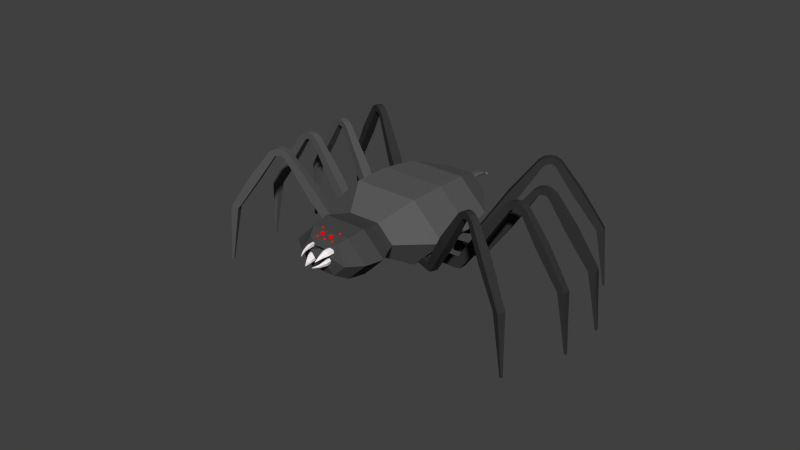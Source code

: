 # Source: Spider.blend  (saved by Blender 2.78.0; exported with 4.5.12 LTS)
import bpy
from mathutils import Matrix  # noqa: F401  (used for matrix-valued properties, if any)

bpy.ops.wm.read_factory_settings(use_empty=True)
scene = bpy.context.scene
scene.name = 'Scene'

# ---- collections
col_collection_1 = bpy.data.collections.new('Collection 1'); scene.collection.children.link(col_collection_1)

# ---- materials (node trees are filled in below, after node groups)
mat_material_006 = bpy.data.materials.new('Material.006')
mat_material_006.alpha_threshold = 0.0
mat_material_006.use_transparent_shadow = False
mat_material_006.diffuse_color = (1.0, 0.9787, 0.9163, 1.0)
mat_material_006.roughness = 0.5
mat_material_004 = bpy.data.materials.new('Material.004')
mat_material_004.alpha_threshold = 0.0
mat_material_004.use_transparent_shadow = False
mat_material_004.diffuse_color = (0.03522, 0.03522, 0.03522, 1.0)
mat_material_004.roughness = 0.5
mat_material_005 = bpy.data.materials.new('Material.005')
mat_material_005.alpha_threshold = 0.0
mat_material_005.use_transparent_shadow = False
mat_material_005.diffuse_color = (0.09463, 0.09463, 0.09463, 1.0)
mat_material_005.roughness = 0.5
mat_material_002 = bpy.data.materials.new('Material.002')
mat_material_002.alpha_threshold = 0.0
mat_material_002.use_transparent_shadow = False
mat_material_002.diffuse_color = (1.0, 0.9335, 0.9626, 1.0)
mat_material_002.roughness = 0.5
mat_material = bpy.data.materials.new('Material')
mat_material.alpha_threshold = 0.0
mat_material.use_transparent_shadow = False
mat_material.diffuse_color = (0.06372, 0.06372, 0.06372, 1.0)
mat_material.roughness = 0.5
mat_material.line_color = (0.0, 0.0, 0.0, 1.0)
mat_material_003 = bpy.data.materials.new('Material.003')
mat_material_003.alpha_threshold = 0.0
mat_material_003.use_transparent_shadow = False
mat_material_003.diffuse_color = (1.0, 0.0, 0.0, 1.0)
mat_material_003.roughness = 0.5
mat_material_001 = bpy.data.materials.new('Material.001')
mat_material_001.alpha_threshold = 0.0
mat_material_001.use_transparent_shadow = False
mat_material_001.diffuse_color = (0.1065, 0.1065, 0.1065, 1.0)
mat_material_001.roughness = 0.5

# ---- material node trees

# ---- world
world_world = bpy.data.worlds.new('World'); scene.world = world_world
world_world.color = (0.05088, 0.05088, 0.05088)
world_world.use_sun_shadow = False
world_world.sun_shadow_jitter_overblur = 0.0
world_world.cycles.sampling_method = 'NONE'
world_world.cycles.sample_map_resolution = 256

# ---- meshes
me_cube_015 = bpy.data.meshes.new('Cube.015')
me_cube_015.from_pydata([(-3.477, -0.007778, -0.369), (-3.477, 0.007779, -0.369), (-3.484, -0.007778, -0.3551), (-3.484, 0.007779, -0.3551), (-3.481, -0.01561, -0.362), (-3.481, 0.01561, -0.362), (-3.163, 0.05368, -0.2234), (-3.211, 0.05368, -0.1273), (-3.187, 0.1077, -0.1753), (-3.211, -0.05368, -0.1273), (-3.187, -0.1077, -0.1753), (-3.163, -0.05368, -0.2234)], [], [(9, 7, 3, 2), (8, 6, 1, 5), (4, 2, 3, 5), (0, 4, 5, 1), (10, 9, 2, 4), (11, 10, 4, 0), (7, 8, 5, 3), (6, 11, 0, 1)])
me_cube_015.materials.append(mat_material_006)
me_cube_015.use_remesh_preserve_volume = False
me_cube_015.use_remesh_preserve_attributes = False
me_cube_015.use_mirror_vertex_groups = False
me_cube_015.update()
me_cube_011 = bpy.data.meshes.new('Cube.011')
me_cube_011.from_pydata([(19.26, -1.16, 3.946), (14.28, -1.188, 8.033), (19.25, 0.8399, 3.944), (14.28, 0.8122, 8.031), (20.53, -1.157, 5.492), (15.55, -1.184, 9.579), (20.52, 0.8433, 5.49), (15.55, 0.8156, 9.576), (19.64, -1.612, 3.629), (20.61, 0.6231, 2.829), (20.91, -1.609, 5.175), (21.88, 0.6264, 4.374), (30.15, -20.29, -4.829), (31.02, -18.89, -5.551), (31.29, -20.29, -3.438), (32.17, -18.89, -4.16), (30.15, -20.29, -4.829), (31.02, -18.89, -5.551), (31.29, -20.29, -3.438), (32.17, -18.89, -4.16), (31.25, -21.33, -5.733), (31.57, -19.58, -5.997), (32.39, -21.33, -4.341), (32.71, -19.58, -4.606), (32.35, -21.63, -6.637), (32.26, -19.83, -6.565), (33.49, -21.62, -5.246), (33.4, -19.83, -5.174), (33.4, -21.43, -7.498), (32.66, -19.9, -6.896), (34.54, -21.43, -6.106), (33.8, -19.9, -5.504), (34.47, -20.48, -8.377), (33.31, -19.48, -7.426), (35.61, -20.47, -6.985), (34.45, -19.48, -6.035), (42.24, -5.757, -14.92), (40.95, -4.65, -13.87), (43.51, -5.753, -13.38), (42.22, -4.646, -12.32), (43.37, -3.367, -15.85), (41.83, -3.126, -14.59), (44.63, -3.364, -14.31), (43.1, -3.123, -13.05), (44.74, 12.58, -16.08), (44.31, 12.65, -15.73), (45.09, 12.58, -15.65), (44.67, 12.65, -15.3), (24.42, -11.25, -0.6704), (26.08, -11.25, 1.353), (27.35, -8.767, 0.3036), (25.69, -8.771, -1.719), (38.46, -13.22, -12.01), (39.94, -13.22, -10.22), (38.44, -11.93, -8.99), (36.96, -11.94, -10.79), (44.09, 5.127, -15.94), (44.84, 5.129, -15.03), (43.94, 5.271, -14.29), (43.19, 5.269, -15.2), (14.99, 1.048, -2.222), (11.67, 1.029, 3.295), (15.0, 3.048, -2.22), (11.68, 3.029, 3.296), (16.7, 1.043, -1.191), (13.38, 1.023, 4.326), (16.71, 3.043, -1.189), (13.39, 3.023, 4.327), (15.25, 0.5958, -2.651), (15.9, 2.83, -3.726), (16.96, 0.5899, -1.62), (17.61, 2.824, -2.695), (22.22, -18.1, -14.16), (22.81, -16.7, -15.13), (23.77, -18.1, -13.23), (24.36, -16.71, -14.21), (22.22, -18.1, -14.16), (22.81, -16.7, -15.13), (23.77, -18.1, -13.23), (24.36, -16.71, -14.21), (22.96, -19.14, -15.38), (23.18, -17.39, -15.74), (24.5, -19.15, -14.46), (24.72, -17.39, -14.81), (23.69, -19.44, -16.61), (23.64, -17.64, -16.51), (25.23, -19.44, -15.68), (25.18, -17.65, -15.58), (24.39, -19.25, -17.77), (23.9, -17.72, -16.95), (25.93, -19.25, -16.84), (25.45, -17.72, -16.02), (25.11, -18.29, -18.95), (24.34, -17.29, -17.67), (26.65, -18.3, -18.02), (25.88, -17.3, -16.74), (30.3, -3.584, -27.7), (29.45, -2.475, -26.28), (32.02, -3.59, -26.67), (31.16, -2.481, -25.25), (31.07, -1.196, -28.95), (30.04, -0.9526, -27.25), (32.78, -1.202, -27.92), (31.76, -0.9585, -26.22), (32.36, 14.75, -29.61), (32.07, 14.81, -29.14), (32.83, 14.74, -29.32), (32.55, 14.81, -28.85), (18.26, -9.049, -8.313), (20.5, -9.056, -6.964), (21.36, -6.579, -8.374), (19.12, -6.571, -9.724), (27.68, -11.04, -23.71), (29.68, -11.05, -22.51), (28.68, -9.761, -20.85), (26.69, -9.755, -22.05), (31.76, 7.296, -29.27), (32.77, 7.292, -28.66), (32.17, 7.435, -27.66), (31.16, 7.439, -28.27), (6.68, 0.3784, -5.496), (4.321, 0.3575, 0.4946), (6.659, 2.378, -5.505), (4.3, 2.357, 0.4849), (8.541, 0.4014, -4.763), (6.181, 0.3805, 1.228), (8.52, 2.401, -4.772), (6.16, 2.38, 1.218), (6.868, -0.07422, -5.959), (7.306, 2.16, -7.139), (8.729, -0.05121, -5.226), (9.166, 2.183, -6.406), (12.1, -18.76, -18.37), (12.5, -17.37, -19.43), (13.77, -18.74, -17.71), (14.17, -17.35, -18.77), (12.1, -18.76, -18.37), (12.5, -17.37, -19.43), (13.77, -18.74, -17.71), (14.17, -17.35, -18.77), (12.63, -19.81, -19.69), (12.76, -18.05, -20.09), (14.3, -19.79, -19.03), (14.44, -18.03, -19.43), (13.15, -20.1, -21.02), (13.09, -18.31, -20.92), (14.83, -20.08, -20.36), (14.77, -18.29, -20.26), (13.65, -19.91, -22.28), (13.29, -18.38, -21.4), (15.32, -19.89, -21.62), (14.96, -18.36, -20.74), (14.15, -18.96, -23.57), (13.59, -17.96, -22.18), (15.82, -18.93, -22.91), (15.26, -17.94, -21.52), (17.63, -4.249, -33.14), (17.01, -3.141, -31.59), (19.49, -4.226, -32.41), (18.87, -3.118, -30.86), (18.14, -1.861, -34.51), (17.41, -1.618, -32.66), (20.0, -1.838, -33.78), (19.27, -1.595, -31.93), (19.09, 14.09, -35.45), (18.88, 14.16, -34.94), (19.6, 14.1, -35.25), (19.4, 14.16, -34.73), (9.032, -9.722, -11.99), (11.47, -9.691, -11.03), (12.05, -7.214, -12.58), (9.611, -7.244, -13.54), (15.81, -11.71, -28.72), (17.97, -11.69, -27.87), (17.25, -10.4, -26.08), (15.08, -10.42, -26.93), (18.66, 6.636, -34.97), (19.75, 6.649, -34.54), (19.32, 6.792, -33.46), (18.23, 6.779, -33.89), (-1.0, -0.9748, -5.438), (-1.0, -1.0, 1.0), (-1.0, 1.025, -5.438), (-1.0, 1.0, 1.0), (1.0, -0.9748, -5.438), (1.0, -1.0, 1.0), (1.0, 1.025, -5.438), (1.0, 1.0, 1.0), (-1.0, -1.427, -5.938), (-1.0, 0.8077, -7.196), (1.0, -1.427, -5.938), (1.0, 0.8077, -7.196), (-0.9002, -20.11, -19.41), (-0.9002, -18.71, -20.55), (0.9002, -20.11, -19.41), (0.9002, -18.71, -20.55), (-0.9002, -20.11, -19.41), (-0.9002, -18.71, -20.55), (0.9002, -20.11, -19.41), (0.9002, -18.71, -20.55), (-0.9002, -21.15, -20.84), (-0.9002, -19.4, -21.25), (0.9002, -21.15, -20.84), (0.9002, -19.4, -21.25), (-0.9002, -21.45, -22.27), (-0.9002, -19.65, -22.15), (0.9002, -21.45, -22.27), (0.9002, -19.65, -22.15), (-0.9002, -21.25, -23.62), (-0.9002, -19.72, -22.67), (0.9002, -21.25, -23.62), (0.9002, -19.72, -22.67), (-0.9002, -20.3, -25.0), (-0.9002, -19.3, -23.51), (0.9002, -20.3, -25.0), (0.9002, -19.3, -23.51), (-1.0, -5.583, -35.17), (-1.0, -4.475, -33.51), (1.0, -5.583, -35.17), (1.0, -4.475, -33.51), (-1.0, -3.194, -36.63), (-1.0, -2.952, -34.65), (1.0, -3.194, -36.63), (1.0, -2.952, -34.65), (-0.2781, 12.75, -37.85), (-0.2781, 12.82, -37.3), (0.2781, 12.75, -37.85), (0.2781, 12.82, -37.3), (-1.309, -11.07, -12.35), (1.309, -11.07, -12.35), (1.309, -8.589, -14.0), (-1.309, -8.589, -14.0), (-1.163, -13.05, -30.4), (1.163, -13.05, -30.4), (1.163, -11.76, -28.47), (-1.163, -11.76, -28.47), (-0.5877, 5.3, -37.25), (0.5877, 5.3, -37.25), (0.5877, 5.442, -36.09), (-0.5877, 5.442, -36.09), (11.77, -1.687, 26.13), (11.49, -1.639, 19.7), (11.77, 0.3133, 26.16), (11.5, 0.3611, 19.73), (9.776, -1.687, 26.22), (9.496, -1.639, 19.79), (9.777, 0.3129, 26.24), (9.497, 0.3607, 19.81), (11.8, -2.144, 26.63), (11.85, 0.07595, 27.91), (9.798, -2.145, 26.72), (9.853, 0.07546, 28.0), (12.28, -20.98, 39.89), (12.33, -19.59, 41.04), (10.48, -20.98, 39.96), (10.53, -19.59, 41.11), (12.28, -20.98, 39.89), (12.33, -19.59, 41.04), (10.48, -20.98, 39.96), (10.53, -19.59, 41.11), (12.34, -22.04, 41.3), (12.36, -20.29, 41.73), (10.54, -22.04, 41.38), (10.56, -20.29, 41.81), (12.4, -22.35, 42.72), (12.4, -20.55, 42.62), (10.6, -22.35, 42.8), (10.6, -20.55, 42.7), (12.46, -22.17, 44.07), (12.42, -20.63, 43.14), (10.66, -22.17, 44.15), (10.62, -20.63, 43.22), (12.52, -21.23, 45.47), (12.46, -20.22, 43.98), (10.72, -21.23, 45.54), (10.66, -20.22, 44.06), (13.07, -6.631, 55.79), (12.99, -5.505, 54.14), (11.07, -6.632, 55.87), (11.0, -5.505, 54.22), (13.13, -4.259, 57.27), (13.04, -3.995, 55.29), (11.13, -4.259, 57.36), (11.05, -3.995, 55.38), (12.46, 11.67, 58.7), (12.44, 11.75, 58.15), (11.91, 11.67, 58.72), (11.89, 11.74, 58.17), (12.38, -11.86, 32.91), (9.766, -11.86, 33.03), (9.838, -9.397, 34.7), (12.45, -9.397, 34.59), (13.02, -14.04, 50.93), (10.7, -14.04, 51.03), (10.61, -12.73, 49.11), (12.94, -12.73, 49.01), (12.75, 4.227, 58.01), (11.57, 4.227, 58.06), (11.52, 4.382, 56.89), (12.7, 4.382, 56.84), (3.057, -0.6116, 24.74), (3.947, -0.5641, 18.36), (3.056, 1.388, 24.76), (3.945, 1.436, 18.38), (1.076, -0.6101, 24.46), (1.966, -0.5626, 18.09), (1.075, 1.39, 24.48), (1.964, 1.437, 18.11), (2.989, -1.07, 25.23), (2.813, 1.151, 26.5), (1.008, -1.068, 24.95), (0.8323, 1.152, 26.22), (1.043, -19.9, 38.35), (0.8851, -18.52, 39.49), (-0.7402, -19.9, 38.1), (-0.8981, -18.52, 39.24), (1.043, -19.9, 38.35), (0.8851, -18.52, 39.49), (-0.7402, -19.9, 38.1), (-0.8981, -18.52, 39.24), (0.8469, -20.96, 39.75), (0.7883, -19.21, 40.18), (-0.9363, -20.96, 39.5), (-0.9949, -19.21, 39.93), (0.6503, -21.27, 41.16), (0.665, -19.48, 41.06), (-1.133, -21.27, 40.91), (-1.118, -19.47, 40.81), (0.4629, -21.09, 42.5), (0.593, -19.55, 41.58), (-1.32, -21.09, 42.25), (-1.19, -19.55, 41.33), (0.2711, -20.15, 43.88), (0.4774, -19.14, 42.41), (-1.512, -20.15, 43.63), (-1.306, -19.14, 42.16), (-1.046, -5.555, 54.13), (-0.8169, -4.429, 52.5), (-3.027, -5.553, 53.86), (-2.798, -4.427, 52.22), (-1.25, -3.183, 55.61), (-0.9757, -2.918, 53.64), (-3.231, -3.181, 55.33), (-2.957, -2.917, 53.37), (-2.145, 12.75, 56.89), (-2.069, 12.82, 56.34), (-2.696, 12.75, 56.81), (-2.619, 12.82, 56.27), (2.416, -10.78, 31.51), (-0.1766, -10.78, 31.15), (-0.4062, -8.32, 32.81), (2.187, -8.322, 33.17), (-0.2202, -12.97, 49.35), (-2.524, -12.96, 49.03), (-2.257, -11.65, 47.12), (0.04625, -11.66, 47.45), (-1.75, 5.304, 56.26), (-2.914, 5.305, 56.1), (-2.753, 5.46, 54.94), (-1.589, 5.459, 55.1), (-4.12, -0.2692, 22.24), (-1.823, -0.2237, 16.23), (-4.124, 1.731, 22.26), (-1.827, 1.776, 16.25), (-5.988, -0.2651, 21.53), (-3.691, -0.2197, 15.51), (-5.992, 1.735, 21.55), (-3.695, 1.78, 15.53), (-4.297, -0.7269, 22.7), (-4.751, 1.494, 23.9), (-6.166, -0.7229, 21.99), (-6.619, 1.498, 23.19), (-9.161, -19.56, 35.05), (-9.569, -18.17, 36.13), (-10.84, -19.55, 34.41), (-11.25, -18.17, 35.48), (-9.161, -19.56, 35.05), (-9.569, -18.17, 36.13), (-10.84, -19.55, 34.41), (-11.25, -18.17, 35.48), (-9.668, -20.61, 36.37), (-9.819, -18.87, 36.78), (-11.35, -20.61, 35.73), (-11.5, -18.86, 36.14), (-10.18, -20.93, 37.7), (-10.14, -19.13, 37.61), (-11.86, -20.92, 37.06), (-11.82, -19.12, 36.97), (-10.66, -20.75, 38.97), (-10.32, -19.21, 38.1), (-12.34, -20.74, 38.33), (-12.01, -19.2, 37.45), (-11.16, -19.81, 40.27), (-10.62, -18.79, 38.88), (-12.84, -19.8, 39.63), (-12.3, -18.79, 38.24), (-14.72, -5.203, 49.97), (-14.13, -4.077, 48.42), (-16.59, -5.199, 49.25), (-16.0, -4.073, 47.71), (-15.25, -2.83, 51.36), (-14.54, -2.567, 49.5), (-17.11, -2.826, 50.64), (-16.41, -2.563, 48.79), (-16.39, 13.1, 52.41), (-16.19, 13.18, 51.89), (-16.9, 13.1, 52.21), (-16.71, 13.18, 51.69), (-6.277, -10.44, 28.7), (-8.723, -10.43, 27.76), (-9.316, -7.972, 29.33), (-6.871, -7.977, 30.27), (-12.85, -12.62, 45.49), (-15.02, -12.61, 44.66), (-14.33, -11.3, 42.86), (-12.16, -11.31, 43.69), (-15.87, 5.657, 51.88), (-16.97, 5.659, 51.46), (-16.55, 5.814, 50.37), (-15.45, 5.812, 50.79), (-10.01, -0.2558, 19.89), (-5.679, -0.2175, 15.12), (-10.01, 1.744, 19.9), (-5.687, 1.782, 15.14), (-11.49, -0.2482, 18.54), (-7.16, -0.2098, 13.77), (-11.5, 1.752, 18.56), (-7.167, 1.79, 13.79), (-10.34, -0.713, 20.25), (-11.2, 1.509, 21.2), (-11.82, -0.7054, 18.91), (-12.68, 1.517, 19.86), (-19.4, -19.53, 29.98), (-20.17, -18.14, 30.83), (-20.74, -19.52, 28.77), (-21.51, -18.13, 29.62), (-19.4, -19.53, 29.98), (-20.17, -18.14, 30.83), (-20.74, -19.52, 28.77), (-21.51, -18.13, 29.62), (-20.36, -20.58, 31.02), (-20.64, -18.84, 31.34), (-21.69, -20.58, 29.81), (-21.98, -18.83, 30.13), (-21.31, -20.89, 32.07), (-21.24, -19.1, 32.0), (-22.65, -20.89, 30.86), (-22.58, -19.09, 30.79), (-22.23, -20.71, 33.08), (-21.59, -19.17, 32.39), (-23.56, -20.71, 31.87), (-22.93, -19.17, 31.18), (-23.16, -19.77, 34.11), (-22.16, -18.76, 33.01), (-24.49, -19.76, 32.9), (-23.49, -18.75, 31.8), (-29.98, -5.157, 41.85), (-28.86, -4.033, 40.63), (-31.46, -5.149, 40.51), (-30.34, -4.025, 39.28), (-30.97, -2.783, 42.96), (-29.64, -2.521, 41.49), (-32.45, -2.775, 41.61), (-31.12, -2.514, 40.14), (-32.38, 13.15, 43.53), (-32.01, 13.23, 43.12), (-32.79, 13.16, 43.15), (-32.42, 13.23, 42.74), (-14.39, -10.42, 25.11), (-16.33, -10.41, 23.35), (-17.44, -7.945, 24.6), (-15.5, -7.955, 26.36), (-26.62, -12.57, 38.36), (-28.34, -12.57, 36.79), (-27.05, -11.26, 35.37), (-25.33, -11.27, 36.94), (-31.72, 5.706, 43.22), (-32.59, 5.71, 42.43), (-31.81, 5.864, 41.57), (-30.94, 5.86, 42.36)], [], [(1, 3, 2, 0), (3, 7, 6, 2), (7, 5, 4, 6), (5, 1, 0, 4), (2, 6, 11, 9), (5, 7, 3, 1), (49, 48, 12, 14), (4, 0, 8, 10), (6, 4, 10, 11), (0, 2, 9, 8), (15, 14, 18, 19), (51, 50, 15, 13), (50, 49, 14, 15), (48, 51, 13, 12), (19, 18, 22, 23), (12, 13, 17, 16), (14, 12, 16, 18), (13, 15, 19, 17), (22, 20, 24, 26), (16, 17, 21, 20), (18, 16, 20, 22), (17, 19, 23, 21), (27, 26, 30, 31), (21, 23, 27, 25), (23, 22, 26, 27), (20, 21, 25, 24), (28, 29, 33, 32), (24, 25, 29, 28), (26, 24, 28, 30), (25, 27, 31, 29), (53, 52, 36, 38), (30, 28, 32, 34), (29, 31, 35, 33), (31, 30, 34, 35), (39, 38, 42, 43), (55, 54, 39, 37), (54, 53, 38, 39), (52, 55, 37, 36), (57, 56, 44, 46), (36, 37, 41, 40), (38, 36, 40, 42), (37, 39, 43, 41), (44, 45, 47, 46), (59, 58, 47, 45), (58, 57, 46, 47), (56, 59, 45, 44), (8, 9, 51, 48), (11, 10, 49, 50), (9, 11, 50, 51), (10, 8, 48, 49), (32, 33, 55, 52), (35, 34, 53, 54), (33, 35, 54, 55), (34, 32, 52, 53), (40, 41, 59, 56), (43, 42, 57, 58), (41, 43, 58, 59), (42, 40, 56, 57), (61, 63, 62, 60), (63, 67, 66, 62), (67, 65, 64, 66), (65, 61, 60, 64), (62, 66, 71, 69), (65, 67, 63, 61), (109, 108, 72, 74), (64, 60, 68, 70), (66, 64, 70, 71), (60, 62, 69, 68), (75, 74, 78, 79), (111, 110, 75, 73), (110, 109, 74, 75), (108, 111, 73, 72), (79, 78, 82, 83), (72, 73, 77, 76), (74, 72, 76, 78), (73, 75, 79, 77), (82, 80, 84, 86), (76, 77, 81, 80), (78, 76, 80, 82), (77, 79, 83, 81), (87, 86, 90, 91), (81, 83, 87, 85), (83, 82, 86, 87), (80, 81, 85, 84), (88, 89, 93, 92), (84, 85, 89, 88), (86, 84, 88, 90), (85, 87, 91, 89), (113, 112, 96, 98), (90, 88, 92, 94), (89, 91, 95, 93), (91, 90, 94, 95), (99, 98, 102, 103), (115, 114, 99, 97), (114, 113, 98, 99), (112, 115, 97, 96), (117, 116, 104, 106), (96, 97, 101, 100), (98, 96, 100, 102), (97, 99, 103, 101), (104, 105, 107, 106), (119, 118, 107, 105), (118, 117, 106, 107), (116, 119, 105, 104), (68, 69, 111, 108), (71, 70, 109, 110), (69, 71, 110, 111), (70, 68, 108, 109), (92, 93, 115, 112), (95, 94, 113, 114), (93, 95, 114, 115), (94, 92, 112, 113), (100, 101, 119, 116), (103, 102, 117, 118), (101, 103, 118, 119), (102, 100, 116, 117), (121, 123, 122, 120), (123, 127, 126, 122), (127, 125, 124, 126), (125, 121, 120, 124), (122, 126, 131, 129), (125, 127, 123, 121), (169, 168, 132, 134), (124, 120, 128, 130), (126, 124, 130, 131), (120, 122, 129, 128), (135, 134, 138, 139), (171, 170, 135, 133), (170, 169, 134, 135), (168, 171, 133, 132), (139, 138, 142, 143), (132, 133, 137, 136), (134, 132, 136, 138), (133, 135, 139, 137), (142, 140, 144, 146), (136, 137, 141, 140), (138, 136, 140, 142), (137, 139, 143, 141), (147, 146, 150, 151), (141, 143, 147, 145), (143, 142, 146, 147), (140, 141, 145, 144), (148, 149, 153, 152), (144, 145, 149, 148), (146, 144, 148, 150), (145, 147, 151, 149), (173, 172, 156, 158), (150, 148, 152, 154), (149, 151, 155, 153), (151, 150, 154, 155), (159, 158, 162, 163), (175, 174, 159, 157), (174, 173, 158, 159), (172, 175, 157, 156), (177, 176, 164, 166), (156, 157, 161, 160), (158, 156, 160, 162), (157, 159, 163, 161), (164, 165, 167, 166), (179, 178, 167, 165), (178, 177, 166, 167), (176, 179, 165, 164), (128, 129, 171, 168), (131, 130, 169, 170), (129, 131, 170, 171), (130, 128, 168, 169), (152, 153, 175, 172), (155, 154, 173, 174), (153, 155, 174, 175), (154, 152, 172, 173), (160, 161, 179, 176), (163, 162, 177, 178), (161, 163, 178, 179), (162, 160, 176, 177), (181, 183, 182, 180), (183, 187, 186, 182), (187, 185, 184, 186), (185, 181, 180, 184), (182, 186, 191, 189), (185, 187, 183, 181), (229, 228, 192, 194), (184, 180, 188, 190), (186, 184, 190, 191), (180, 182, 189, 188), (195, 194, 198, 199), (231, 230, 195, 193), (230, 229, 194, 195), (228, 231, 193, 192), (199, 198, 202, 203), (192, 193, 197, 196), (194, 192, 196, 198), (193, 195, 199, 197), (202, 200, 204, 206), (196, 197, 201, 200), (198, 196, 200, 202), (197, 199, 203, 201), (207, 206, 210, 211), (201, 203, 207, 205), (203, 202, 206, 207), (200, 201, 205, 204), (208, 209, 213, 212), (204, 205, 209, 208), (206, 204, 208, 210), (205, 207, 211, 209), (233, 232, 216, 218), (210, 208, 212, 214), (209, 211, 215, 213), (211, 210, 214, 215), (219, 218, 222, 223), (235, 234, 219, 217), (234, 233, 218, 219), (232, 235, 217, 216), (237, 236, 224, 226), (216, 217, 221, 220), (218, 216, 220, 222), (217, 219, 223, 221), (224, 225, 227, 226), (239, 238, 227, 225), (238, 237, 226, 227), (236, 239, 225, 224), (188, 189, 231, 228), (191, 190, 229, 230), (189, 191, 230, 231), (190, 188, 228, 229), (212, 213, 235, 232), (215, 214, 233, 234), (213, 215, 234, 235), (214, 212, 232, 233), (220, 221, 239, 236), (223, 222, 237, 238), (221, 223, 238, 239), (222, 220, 236, 237), (241, 243, 242, 240), (243, 247, 246, 242), (247, 245, 244, 246), (245, 241, 240, 244), (242, 246, 251, 249), (245, 247, 243, 241), (289, 288, 252, 254), (244, 240, 248, 250), (246, 244, 250, 251), (240, 242, 249, 248), (255, 254, 258, 259), (291, 290, 255, 253), (290, 289, 254, 255), (288, 291, 253, 252), (259, 258, 262, 263), (252, 253, 257, 256), (254, 252, 256, 258), (253, 255, 259, 257), (262, 260, 264, 266), (256, 257, 261, 260), (258, 256, 260, 262), (257, 259, 263, 261), (267, 266, 270, 271), (261, 263, 267, 265), (263, 262, 266, 267), (260, 261, 265, 264), (268, 269, 273, 272), (264, 265, 269, 268), (266, 264, 268, 270), (265, 267, 271, 269), (293, 292, 276, 278), (270, 268, 272, 274), (269, 271, 275, 273), (271, 270, 274, 275), (279, 278, 282, 283), (295, 294, 279, 277), (294, 293, 278, 279), (292, 295, 277, 276), (297, 296, 284, 286), (276, 277, 281, 280), (278, 276, 280, 282), (277, 279, 283, 281), (284, 285, 287, 286), (299, 298, 287, 285), (298, 297, 286, 287), (296, 299, 285, 284), (248, 249, 291, 288), (251, 250, 289, 290), (249, 251, 290, 291), (250, 248, 288, 289), (272, 273, 295, 292), (275, 274, 293, 294), (273, 275, 294, 295), (274, 272, 292, 293), (280, 281, 299, 296), (283, 282, 297, 298), (281, 283, 298, 299), (282, 280, 296, 297), (301, 303, 302, 300), (303, 307, 306, 302), (307, 305, 304, 306), (305, 301, 300, 304), (302, 306, 311, 309), (305, 307, 303, 301), (349, 348, 312, 314), (304, 300, 308, 310), (306, 304, 310, 311), (300, 302, 309, 308), (315, 314, 318, 319), (351, 350, 315, 313), (350, 349, 314, 315), (348, 351, 313, 312), (319, 318, 322, 323), (312, 313, 317, 316), (314, 312, 316, 318), (313, 315, 319, 317), (322, 320, 324, 326), (316, 317, 321, 320), (318, 316, 320, 322), (317, 319, 323, 321), (327, 326, 330, 331), (321, 323, 327, 325), (323, 322, 326, 327), (320, 321, 325, 324), (328, 329, 333, 332), (324, 325, 329, 328), (326, 324, 328, 330), (325, 327, 331, 329), (353, 352, 336, 338), (330, 328, 332, 334), (329, 331, 335, 333), (331, 330, 334, 335), (339, 338, 342, 343), (355, 354, 339, 337), (354, 353, 338, 339), (352, 355, 337, 336), (357, 356, 344, 346), (336, 337, 341, 340), (338, 336, 340, 342), (337, 339, 343, 341), (344, 345, 347, 346), (359, 358, 347, 345), (358, 357, 346, 347), (356, 359, 345, 344), (308, 309, 351, 348), (311, 310, 349, 350), (309, 311, 350, 351), (310, 308, 348, 349), (332, 333, 355, 352), (335, 334, 353, 354), (333, 335, 354, 355), (334, 332, 352, 353), (340, 341, 359, 356), (343, 342, 357, 358), (341, 343, 358, 359), (342, 340, 356, 357), (361, 363, 362, 360), (363, 367, 366, 362), (367, 365, 364, 366), (365, 361, 360, 364), (362, 366, 371, 369), (365, 367, 363, 361), (409, 408, 372, 374), (364, 360, 368, 370), (366, 364, 370, 371), (360, 362, 369, 368), (375, 374, 378, 379), (411, 410, 375, 373), (410, 409, 374, 375), (408, 411, 373, 372), (379, 378, 382, 383), (372, 373, 377, 376), (374, 372, 376, 378), (373, 375, 379, 377), (382, 380, 384, 386), (376, 377, 381, 380), (378, 376, 380, 382), (377, 379, 383, 381), (387, 386, 390, 391), (381, 383, 387, 385), (383, 382, 386, 387), (380, 381, 385, 384), (388, 389, 393, 392), (384, 385, 389, 388), (386, 384, 388, 390), (385, 387, 391, 389), (413, 412, 396, 398), (390, 388, 392, 394), (389, 391, 395, 393), (391, 390, 394, 395), (399, 398, 402, 403), (415, 414, 399, 397), (414, 413, 398, 399), (412, 415, 397, 396), (417, 416, 404, 406), (396, 397, 401, 400), (398, 396, 400, 402), (397, 399, 403, 401), (404, 405, 407, 406), (419, 418, 407, 405), (418, 417, 406, 407), (416, 419, 405, 404), (368, 369, 411, 408), (371, 370, 409, 410), (369, 371, 410, 411), (370, 368, 408, 409), (392, 393, 415, 412), (395, 394, 413, 414), (393, 395, 414, 415), (394, 392, 412, 413), (400, 401, 419, 416), (403, 402, 417, 418), (401, 403, 418, 419), (402, 400, 416, 417), (421, 423, 422, 420), (423, 427, 426, 422), (427, 425, 424, 426), (425, 421, 420, 424), (422, 426, 431, 429), (425, 427, 423, 421), (469, 468, 432, 434), (424, 420, 428, 430), (426, 424, 430, 431), (420, 422, 429, 428), (435, 434, 438, 439), (471, 470, 435, 433), (470, 469, 434, 435), (468, 471, 433, 432), (439, 438, 442, 443), (432, 433, 437, 436), (434, 432, 436, 438), (433, 435, 439, 437), (442, 440, 444, 446), (436, 437, 441, 440), (438, 436, 440, 442), (437, 439, 443, 441), (447, 446, 450, 451), (441, 443, 447, 445), (443, 442, 446, 447), (440, 441, 445, 444), (448, 449, 453, 452), (444, 445, 449, 448), (446, 444, 448, 450), (445, 447, 451, 449), (473, 472, 456, 458), (450, 448, 452, 454), (449, 451, 455, 453), (451, 450, 454, 455), (459, 458, 462, 463), (475, 474, 459, 457), (474, 473, 458, 459), (472, 475, 457, 456), (477, 476, 464, 466), (456, 457, 461, 460), (458, 456, 460, 462), (457, 459, 463, 461), (464, 465, 467, 466), (479, 478, 467, 465), (478, 477, 466, 467), (476, 479, 465, 464), (428, 429, 471, 468), (431, 430, 469, 470), (429, 431, 470, 471), (430, 428, 468, 469), (452, 453, 475, 472), (455, 454, 473, 474), (453, 455, 474, 475), (454, 452, 472, 473), (460, 461, 479, 476), (463, 462, 477, 478), (461, 463, 478, 479), (462, 460, 476, 477)])
me_cube_011.polygons.foreach_set('material_index', [0, 0, 0, 0, 0, 0, 0, 0, 0, 0, 0, 0, 0, 0, 0, 0, 0, 0, 0, 0, 0, 0, 0, 0, 0, 0, 0, 0, 0, 0, 0, 0, 0, 0, 0, 0, 0, 0, 0, 0, 0, 0, 0, 0, 0, 0, 0, 0, 0, 0, 0, 0, 0, 0, 0, 0, 0, 0, 0, 0, 0, 0, 0, 0, 0, 0, 0, 0, 0, 0, 0, 0, 0, 0, 0, 0, 0, 0, 0, 0, 0, 0, 0, 0, 0, 0, 0, 0, 0, 0, 0, 0, 0, 0, 0, 0, 0, 0, 0, 0, 0, 0, 0, 0, 0, 0, 0, 0, 0, 0, 0, 0, 0, 0, 0, 0, 0, 0, 0, 0, 0, 0, 0, 0, 0, 0, 0, 0, 0, 0, 0, 0, 0, 0, 0, 0, 0, 0, 0, 0, 0, 0, 0, 0, 0, 0, 0, 0, 0, 0, 0, 0, 0, 0, 0, 0, 0, 0, 0, 0, 0, 0, 0, 0, 0, 0, 0, 0, 0, 0, 0, 0, 0, 0, 0, 0, 0, 0, 0, 0, 0, 0, 0, 0, 0, 0, 0, 0, 0, 0, 0, 0, 0, 0, 0, 0, 0, 0, 0, 0, 0, 0, 0, 0, 0, 0, 0, 0, 0, 0, 0, 0, 0, 0, 0, 0, 0, 0, 0, 0, 0, 0, 0, 0, 0, 0, 0, 0, 0, 0, 0, 0, 0, 0, 0, 0, 0, 0, 0, 0, 0, 0, 0, 0, 0, 0, 0, 0, 0, 0, 0, 0, 0, 0, 0, 0, 0, 0, 0, 0, 0, 0, 0, 0, 0, 0, 0, 0, 0, 0, 0, 0, 0, 0, 0, 0, 0, 0, 0, 0, 0, 0, 0, 0, 0, 0, 0, 0, 0, 0, 1, 1, 1, 1, 1, 1, 1, 1, 1, 1, 1, 1, 1, 1, 1, 1, 1, 1, 1, 1, 1, 1, 1, 1, 1, 1, 1, 1, 1, 1, 1, 1, 1, 1, 1, 1, 1, 1, 1, 1, 1, 1, 1, 1, 1, 1, 1, 1, 1, 1, 1, 1, 1, 1, 1, 1, 1, 1, 1, 1, 1, 1, 1, 1, 1, 1, 1, 1, 1, 1, 1, 1, 1, 1, 1, 1, 1, 1, 1, 1, 1, 1, 1, 1, 1, 1, 1, 1, 1, 1, 1, 1, 1, 1, 1, 1, 1, 1, 1, 1, 1, 1, 1, 1, 1, 1, 1, 1, 1, 1, 1, 1, 1, 1, 1, 1, 1, 1, 1, 1, 1, 1, 1, 1, 1, 1, 1, 1, 1, 1, 1, 1, 1, 1, 1, 1, 1, 1, 1, 1, 1, 1, 1, 1, 1, 1, 1, 1, 1, 1, 1, 1, 1, 1, 1, 1, 1, 1, 1, 1, 1, 1, 1, 1, 1, 1, 1, 1, 1, 1, 1, 1, 1, 1])
me_cube_011.materials.append(mat_material_004)
me_cube_011.materials.append(mat_material_005)
me_cube_011.use_remesh_preserve_volume = False
me_cube_011.use_remesh_preserve_attributes = False
me_cube_011.use_mirror_vertex_groups = False
me_cube_011.update()
me_cube_002 = bpy.data.meshes.new('Cube.002')
me_cube_002.from_pydata([(10.49, -0.3685, 0.3032), (10.49, -0.38, 0.2927), (10.49, -0.3783, 0.314), (10.49, -0.3899, 0.3036), (10.49, -0.3676, 0.3138), (10.49, -0.3907, 0.2929), (9.81, -0.5334, 0.3345), (9.823, -0.674, 0.3406), (9.837, -0.6658, 0.4809), (9.839, -0.5179, 0.6143), (9.826, -0.3772, 0.6082), (9.812, -0.3855, 0.4679), (9.378, -0.6763, 0.3489), (9.381, -0.5207, 0.6233), (9.381, -0.3795, 0.6165), (9.379, -0.3873, 0.4755), (9.377, -0.5352, 0.3421), (9.38, -0.6686, 0.49), (10.16, -0.4834, 0.3431), (10.2, -0.5514, 0.4181), (10.18, -0.5576, 0.3444), (10.2, -0.4717, 0.49), (10.18, -0.3976, 0.4887), (10.16, -0.4037, 0.415), (10.48, 0.4921, 0.2894), (10.48, 0.4776, 0.295), (10.49, 0.4974, 0.3029), (10.49, 0.4829, 0.3086), (10.49, 0.5021, 0.2933), (10.49, 0.473, 0.3047), (9.811, 0.4462, 0.4674), (9.826, 0.3885, 0.5954), (9.842, 0.5176, 0.6507), (9.842, 0.7032, 0.5785), (9.826, 0.7609, 0.4505), (9.811, 0.6318, 0.3951), (9.381, 0.3949, 0.6121), (9.385, 0.7101, 0.5962), (9.381, 0.7674, 0.4671), (9.378, 0.6379, 0.4107), (9.378, 0.4523, 0.483), (9.385, 0.5245, 0.6685), (10.16, 0.4763, 0.4181), (10.2, 0.5127, 0.5116), (10.18, 0.4441, 0.4845), (10.2, 0.6127, 0.4727), (10.18, 0.6449, 0.4063), (10.16, 0.5763, 0.3792), (10.47, 0.2472, -0.09976), (10.47, 0.2524, -0.08568), (10.47, 0.2605, -0.1061), (10.47, 0.2656, -0.09204), (10.47, 0.2513, -0.11), (10.47, 0.2616, -0.08177), (9.843, 0.4792, 0.119), (9.884, 0.6034, 0.1723), (9.872, 0.6616, 0.04419), (9.818, 0.596, -0.1361), (9.777, 0.4717, -0.1894), (9.79, 0.4135, -0.06128), (9.456, 0.6574, 0.2799), (9.378, 0.652, -0.02581), (9.348, 0.5256, -0.0818), (9.373, 0.4654, 0.04367), (9.426, 0.531, 0.2239), (9.431, 0.7176, 0.1545), (10.17, 0.4021, 0.0004845), (10.2, 0.4933, -0.04338), (10.2, 0.4655, 0.02746), (10.17, 0.4579, -0.1406), (10.14, 0.3945, -0.1675), (10.14, 0.3667, -0.09669), (10.48, -0.1408, -0.1129), (10.47, -0.1293, -0.1219), (10.48, -0.1497, -0.1254), (10.48, -0.1382, -0.1345), (10.48, -0.151, -0.1146), (10.47, -0.128, -0.1328), (9.794, -0.2496, -0.0365), (9.755, -0.2388, -0.172), (9.784, -0.3758, -0.1903), (9.852, -0.5227, -0.07393), (9.89, -0.5335, 0.06157), (9.861, -0.3965, 0.0799), (9.342, -0.3095, -0.02188), (9.427, -0.5957, 0.07975), (9.477, -0.6042, 0.2117), (9.459, -0.4648, 0.2265), (9.392, -0.3179, 0.1101), (9.36, -0.4488, -0.03666), (10.14, -0.2143, -0.1118), (10.15, -0.2757, -0.1984), (10.13, -0.2051, -0.1867), (10.19, -0.3548, -0.1357), (10.2, -0.364, -0.06078), (10.17, -0.2934, -0.04904)], [], [(21, 19, 3, 2), (20, 18, 1, 5), (4, 2, 3, 5), (0, 4, 5, 1), (22, 21, 2, 4), (23, 22, 4, 0), (19, 20, 5, 3), (18, 23, 0, 1), (16, 15, 11, 6), (17, 12, 7, 8), (15, 14, 10, 11), (14, 13, 9, 10), (12, 16, 6, 7), (13, 17, 8, 9), (6, 11, 23, 18), (8, 7, 20, 19), (11, 10, 22, 23), (10, 9, 21, 22), (7, 6, 18, 20), (9, 8, 19, 21), (45, 43, 27, 26), (44, 42, 25, 29), (28, 26, 27, 29), (24, 28, 29, 25), (46, 45, 26, 28), (47, 46, 28, 24), (43, 44, 29, 27), (42, 47, 24, 25), (40, 39, 35, 30), (41, 36, 31, 32), (39, 38, 34, 35), (38, 37, 33, 34), (36, 40, 30, 31), (37, 41, 32, 33), (30, 35, 47, 42), (32, 31, 44, 43), (35, 34, 46, 47), (34, 33, 45, 46), (31, 30, 42, 44), (33, 32, 43, 45), (69, 67, 51, 50), (68, 66, 49, 53), (52, 50, 51, 53), (48, 52, 53, 49), (70, 69, 50, 52), (71, 70, 52, 48), (67, 68, 53, 51), (66, 71, 48, 49), (64, 63, 59, 54), (65, 60, 55, 56), (63, 62, 58, 59), (62, 61, 57, 58), (60, 64, 54, 55), (61, 65, 56, 57), (54, 59, 71, 66), (56, 55, 68, 67), (59, 58, 70, 71), (58, 57, 69, 70), (55, 54, 66, 68), (57, 56, 67, 69), (93, 91, 75, 74), (92, 90, 73, 77), (76, 74, 75, 77), (72, 76, 77, 73), (94, 93, 74, 76), (95, 94, 76, 72), (91, 92, 77, 75), (90, 95, 72, 73), (88, 87, 83, 78), (89, 84, 79, 80), (87, 86, 82, 83), (86, 85, 81, 82), (84, 88, 78, 79), (85, 89, 80, 81), (78, 83, 95, 90), (80, 79, 92, 91), (83, 82, 94, 95), (82, 81, 93, 94), (79, 78, 90, 92), (81, 80, 91, 93)])
me_cube_002.materials.append(mat_material_002)
me_cube_002.use_remesh_preserve_volume = False
me_cube_002.use_remesh_preserve_attributes = False
me_cube_002.use_mirror_vertex_groups = False
me_cube_002.update()
me_cube_001 = bpy.data.meshes.new('Cube.001')
me_cube_001.from_pydata([(6.359, 0.8258, -0.8258), (6.359, -0.8258, -0.8258), (6.359, 0.8258, 0.8258), (6.359, -0.8258, 0.8258), (6.359, 1.657, 0.0), (6.359, -1.657, 0.0), (7.197, 1.0, -1.0), (7.197, -1.0, -1.0), (7.197, 1.0, 1.0), (7.197, -1.0, 1.0), (7.197, 2.007, 8.307e-07), (7.197, -2.007, 8.307e-07), (7.926, 1.177, -1.177), (7.926, -1.177, -1.177), (7.926, 1.177, 1.177), (7.926, -1.177, 1.177), (7.926, 2.362, 1.051e-06), (7.926, -2.362, 1.051e-06), (8.898, 1.054, -1.054), (8.898, -1.054, -1.054), (8.898, 1.054, 1.054), (8.898, -1.054, 1.054), (8.898, 2.114, 1.054e-06), (8.898, -2.114, 1.054e-06), (9.49, 0.6874, -0.7615), (9.49, -0.6874, -0.7615), (9.378, 0.8357, 0.8357), (9.378, -0.8357, 0.8357), (9.49, 1.379, -0.07417), (9.49, -1.379, -0.07417), (9.771, 0.2871, 0.03064), (9.752, -0.2772, 0.01377), (9.659, 0.2772, 0.5768), (9.64, -0.2871, 0.56), (9.725, 0.5662, 0.3122), (9.686, -0.5662, 0.2784), (9.431, 0.1433, 0.1632), (9.422, -0.1384, 0.1548), (9.375, 0.1384, 0.4358), (9.366, -0.1433, 0.4274), (9.408, 0.2826, 0.3037), (9.389, -0.2826, 0.2869)], [], [(2, 3, 9, 8), (5, 1, 7, 11), (9, 11, 17, 15), (6, 10, 16, 12), (4, 2, 8, 10), (0, 4, 10, 6), (3, 5, 11, 9), (1, 0, 6, 7), (14, 15, 21, 20), (17, 13, 19, 23), (7, 6, 12, 13), (11, 7, 13, 17), (8, 9, 15, 14), (10, 8, 14, 16), (21, 23, 29, 27), (18, 22, 28, 24), (16, 14, 20, 22), (12, 16, 22, 18), (15, 17, 23, 21), (13, 12, 18, 19), (26, 27, 33, 32), (29, 25, 31, 35), (19, 18, 24, 25), (23, 19, 25, 29), (20, 21, 27, 26), (22, 20, 26, 28), (32, 33, 39, 38), (35, 31, 37, 41), (28, 26, 32, 34), (24, 28, 34, 30), (27, 29, 35, 33), (25, 24, 30, 31), (40, 38, 39, 41), (36, 40, 41, 37), (34, 32, 38, 40), (30, 34, 40, 36), (33, 35, 41, 39), (31, 30, 36, 37)])
me_cube_001.materials.append(mat_material)
me_cube_001.use_remesh_preserve_volume = False
me_cube_001.use_remesh_preserve_attributes = False
me_cube_001.use_mirror_vertex_groups = False
me_cube_001.update()
me_icosphere = bpy.data.meshes.new('Icosphere')
me_icosphere.from_pydata([(8.082, -0.596, -4.94), (8.806, -1.122, -4.387), (7.806, -1.447, -4.387), (7.188, -0.596, -4.387), (7.806, 0.2547, -4.387), (8.806, -0.07023, -4.387), (8.358, -1.447, -3.493), (7.358, -1.122, -3.493), (7.358, -0.07023, -3.493), (8.358, 0.2547, -3.493), (8.976, -0.596, -3.493), (8.082, -0.596, -2.94), (7.92, -1.096, -4.791), (8.507, -0.905, -4.791), (8.345, -1.405, -4.466), (8.933, -0.596, -4.466), (8.507, -0.2869, -4.791), (7.556, -0.596, -4.791), (7.394, -1.096, -4.466), (7.92, -0.09596, -4.791), (7.394, -0.09596, -4.466), (8.345, 0.2131, -4.466), (9.033, -0.905, -3.94), (9.033, -0.2869, -3.94), (8.082, -1.596, -3.94), (8.67, -1.405, -3.94), (7.131, -0.905, -3.94), (7.494, -1.405, -3.94), (7.494, 0.2131, -3.94), (7.131, -0.2869, -3.94), (8.67, 0.2131, -3.94), (8.082, 0.404, -3.94), (8.77, -1.096, -3.415), (7.819, -1.405, -3.415), (7.231, -0.596, -3.415), (7.819, 0.2131, -3.415), (8.77, -0.09596, -3.415), (8.244, -1.096, -3.09), (8.608, -0.596, -3.09), (7.657, -0.905, -3.09), (7.657, -0.2869, -3.09), (8.244, -0.09596, -3.09), (8.082, -8.462, -4.94), (8.806, -8.987, -4.387), (7.806, -9.312, -4.387), (7.188, -8.462, -4.387), (7.806, -7.611, -4.387), (8.806, -7.936, -4.387), (8.358, -9.312, -3.493), (7.358, -8.987, -3.493), (7.358, -7.936, -3.493), (8.358, -7.611, -3.493), (8.976, -8.462, -3.493), (8.082, -8.462, -2.94), (7.92, -8.962, -4.791), (8.507, -8.771, -4.791), (8.345, -9.271, -4.466), (8.933, -8.462, -4.466), (8.507, -8.153, -4.791), (7.556, -8.462, -4.791), (7.394, -8.962, -4.466), (7.92, -7.962, -4.791), (7.394, -7.962, -4.466), (8.345, -7.653, -4.466), (9.033, -8.771, -3.94), (9.033, -8.153, -3.94), (8.082, -9.462, -3.94), (8.67, -9.271, -3.94), (7.131, -8.771, -3.94), (7.494, -9.271, -3.94), (7.494, -7.653, -3.94), (7.131, -8.153, -3.94), (8.67, -7.653, -3.94), (8.082, -7.462, -3.94), (8.77, -8.962, -3.415), (7.819, -9.271, -3.415), (7.231, -8.462, -3.415), (7.819, -7.653, -3.415), (8.77, -7.962, -3.415), (8.244, -8.962, -3.09), (8.608, -8.462, -3.09), (7.657, -8.771, -3.09), (7.657, -8.153, -3.09), (8.244, -7.962, -3.09), (8.082, -15.88, -4.94), (8.806, -16.4, -4.387), (7.806, -16.73, -4.387), (7.188, -15.88, -4.387), (7.806, -15.03, -4.387), (8.806, -15.35, -4.387), (8.358, -16.73, -3.493), (7.358, -16.4, -3.493), (7.358, -15.35, -3.493), (8.358, -15.03, -3.493), (8.976, -15.88, -3.493), (8.082, -15.88, -2.94), (7.92, -16.38, -4.791), (8.507, -16.19, -4.791), (8.345, -16.69, -4.466), (8.933, -15.88, -4.466), (8.507, -15.57, -4.791), (7.556, -15.88, -4.791), (7.394, -16.38, -4.466), (7.92, -15.38, -4.791), (7.394, -15.38, -4.466), (8.345, -15.07, -4.466), (9.033, -16.19, -3.94), (9.033, -15.57, -3.94), (8.082, -16.88, -3.94), (8.67, -16.69, -3.94), (7.131, -16.19, -3.94), (7.494, -16.69, -3.94), (7.494, -15.07, -3.94), (7.131, -15.57, -3.94), (8.67, -15.07, -3.94), (8.082, -14.88, -3.94), (8.77, -16.38, -3.415), (7.819, -16.69, -3.415), (7.231, -15.88, -3.415), (7.819, -15.07, -3.415), (8.77, -15.38, -3.415), (8.244, -16.38, -3.09), (8.608, -15.88, -3.09), (7.657, -16.19, -3.09), (7.657, -15.57, -3.09), (8.244, -15.38, -3.09), (5.181, -4.473, -3.813), (6.509, -5.439, -2.798), (4.673, -6.035, -2.798), (3.539, -4.473, -2.798), (4.673, -2.912, -2.798), (6.509, -3.508, -2.798), (5.688, -6.035, -1.156), (3.852, -5.439, -1.156), (3.852, -3.508, -1.156), (5.688, -2.912, -1.156), (6.823, -4.473, -1.156), (5.181, -4.473, -0.1409), (4.882, -5.391, -3.538), (5.961, -5.041, -3.538), (5.663, -5.959, -2.942), (6.742, -4.473, -2.942), (5.961, -3.906, -3.538), (4.215, -4.473, -3.538), (3.917, -5.391, -2.942), (4.882, -3.555, -3.538), (3.917, -3.555, -2.942), (5.663, -2.988, -2.942), (6.927, -5.041, -1.977), (6.927, -3.906, -1.977), (5.181, -6.309, -1.977), (6.26, -5.959, -1.977), (3.435, -5.041, -1.977), (4.101, -5.959, -1.977), (4.101, -2.988, -1.977), (3.435, -3.906, -1.977), (6.26, -2.988, -1.977), (5.181, -2.638, -1.977), (6.444, -5.391, -1.012), (4.698, -5.959, -1.012), (3.619, -4.473, -1.012), (4.698, -2.988, -1.012), (6.444, -3.555, -1.012), (5.479, -5.391, -0.415), (6.146, -4.473, -0.415), (4.4, -5.041, -0.415), (4.4, -3.906, -0.415), (5.479, -3.555, -0.415), (5.181, -13.33, -3.809), (6.507, -14.29, -2.796), (4.674, -14.89, -2.796), (3.541, -13.33, -2.796), (4.674, -11.77, -2.796), (6.507, -12.36, -2.796), (5.687, -14.89, -1.157), (3.854, -14.29, -1.157), (3.854, -12.36, -1.157), (5.687, -11.77, -1.157), (6.82, -13.33, -1.157), (5.181, -13.33, -0.144), (4.883, -14.24, -3.536), (5.96, -13.89, -3.536), (5.662, -14.81, -2.94), (6.74, -13.33, -2.94), (5.96, -12.76, -3.536), (4.217, -13.33, -3.536), (3.919, -14.24, -2.94), (4.883, -12.41, -3.536), (3.919, -12.41, -2.94), (5.662, -11.84, -2.94), (6.924, -13.89, -1.977), (6.924, -12.76, -1.977), (5.181, -15.16, -1.977), (6.258, -14.81, -1.977), (3.438, -13.89, -1.977), (4.103, -14.81, -1.977), (4.103, -11.84, -1.977), (3.438, -12.76, -1.977), (6.258, -11.84, -1.977), (5.181, -11.49, -1.977), (6.442, -14.24, -1.013), (4.699, -14.81, -1.013), (3.622, -13.33, -1.013), (4.699, -11.84, -1.013), (6.442, -12.41, -1.013), (5.478, -14.24, -0.4177), (6.144, -13.33, -0.4177), (4.401, -13.89, -0.4177), (4.401, -12.76, -0.4177), (5.478, -12.41, -0.4177), (1.526e-05, -17.66, -1.0), (0.7236, -18.18, -0.4472), (-0.2764, -18.51, -0.4472), (-0.8944, -17.66, -0.4472), (-0.2764, -16.81, -0.4472), (0.7236, -17.13, -0.4472), (0.2764, -18.51, 0.4472), (-0.7236, -18.18, 0.4472), (-0.7236, -17.13, 0.4472), (0.2764, -16.81, 0.4472), (0.8944, -17.66, 0.4472), (1.526e-05, -17.66, 1.0), (-0.1624, -18.16, -0.8507), (0.4253, -17.97, -0.8507), (0.2629, -18.47, -0.5257), (0.8507, -17.66, -0.5257), (0.4253, -17.35, -0.8507), (-0.5257, -17.66, -0.8507), (-0.6882, -18.16, -0.5257), (-0.1624, -17.16, -0.8507), (-0.6882, -17.16, -0.5257), (0.2629, -16.85, -0.5257), (0.9511, -17.97, -9.608e-07), (0.9511, -17.35, -9.608e-07), (1.526e-05, -18.66, -9.537e-07), (0.5878, -18.47, -9.581e-07), (-0.951, -17.97, -9.466e-07), (-0.5878, -18.47, -9.493e-07), (-0.5878, -16.85, -9.493e-07), (-0.951, -17.35, -9.466e-07), (0.5878, -16.85, -9.581e-07), (1.526e-05, -16.66, -9.537e-07), (0.6882, -18.16, 0.5257), (-0.2629, -18.47, 0.5257), (-0.8506, -17.66, 0.5257), (-0.2629, -16.85, 0.5257), (0.6882, -17.16, 0.5257), (0.1625, -18.16, 0.8507), (0.5257, -17.66, 0.8507), (-0.4253, -17.97, 0.8507), (-0.4253, -17.35, 0.8507), (0.1625, -17.16, 0.8507), (0.0, 0.0, -1.0), (0.7236, -0.5257, -0.4472), (-0.2764, -0.8506, -0.4472), (-0.8944, 0.0, -0.4472), (-0.2764, 0.8506, -0.4472), (0.7236, 0.5257, -0.4472), (0.2764, -0.8506, 0.4472), (-0.7236, -0.5257, 0.4472), (-0.7236, 0.5257, 0.4472), (0.2764, 0.8506, 0.4472), (0.8944, 0.0, 0.4472), (0.0, 0.0, 1.0), (-0.1625, -0.5, -0.8507), (0.4253, -0.309, -0.8507), (0.2629, -0.809, -0.5257), (0.8506, 0.0, -0.5257), (0.4253, 0.309, -0.8507), (-0.5257, 0.0, -0.8507), (-0.6882, -0.5, -0.5257), (-0.1625, 0.5, -0.8507), (-0.6882, 0.5, -0.5257), (0.2629, 0.809, -0.5257), (0.9511, -0.309, 0.0), (0.9511, 0.309, 0.0), (0.0, -1.0, 0.0), (0.5878, -0.809, 0.0), (-0.9511, -0.309, 0.0), (-0.5878, -0.809, 0.0), (-0.5878, 0.809, 0.0), (-0.9511, 0.309, 0.0), (0.5878, 0.809, 0.0), (0.0, 1.0, 0.0), (0.6882, -0.5, 0.5257), (-0.2629, -0.809, 0.5257), (-0.8506, 0.0, 0.5257), (-0.2629, 0.809, 0.5257), (0.6882, 0.5, 0.5257), (0.1625, -0.5, 0.8507), (0.5257, 0.0, 0.8507), (-0.4253, -0.309, 0.8507), (-0.4253, 0.309, 0.8507), (0.1625, 0.5, 0.8507)], [], [(0, 13, 12), (1, 13, 15), (0, 12, 17), (0, 17, 19), (0, 19, 16), (1, 15, 22), (2, 14, 24), (3, 18, 26), (4, 20, 28), (5, 21, 30), (1, 22, 25), (2, 24, 27), (3, 26, 29), (4, 28, 31), (5, 30, 23), (6, 32, 37), (7, 33, 39), (8, 34, 40), (9, 35, 41), (10, 36, 38), (38, 41, 11), (38, 36, 41), (36, 9, 41), (41, 40, 11), (41, 35, 40), (35, 8, 40), (40, 39, 11), (40, 34, 39), (34, 7, 39), (39, 37, 11), (39, 33, 37), (33, 6, 37), (37, 38, 11), (37, 32, 38), (32, 10, 38), (23, 36, 10), (23, 30, 36), (30, 9, 36), (31, 35, 9), (31, 28, 35), (28, 8, 35), (29, 34, 8), (29, 26, 34), (26, 7, 34), (27, 33, 7), (27, 24, 33), (24, 6, 33), (25, 32, 6), (25, 22, 32), (22, 10, 32), (30, 31, 9), (30, 21, 31), (21, 4, 31), (28, 29, 8), (28, 20, 29), (20, 3, 29), (26, 27, 7), (26, 18, 27), (18, 2, 27), (24, 25, 6), (24, 14, 25), (14, 1, 25), (22, 23, 10), (22, 15, 23), (15, 5, 23), (16, 21, 5), (16, 19, 21), (19, 4, 21), (19, 20, 4), (19, 17, 20), (17, 3, 20), (17, 18, 3), (17, 12, 18), (12, 2, 18), (15, 16, 5), (15, 13, 16), (13, 0, 16), (12, 14, 2), (12, 13, 14), (13, 1, 14), (42, 55, 54), (43, 55, 57), (42, 54, 59), (42, 59, 61), (42, 61, 58), (43, 57, 64), (44, 56, 66), (45, 60, 68), (46, 62, 70), (47, 63, 72), (43, 64, 67), (44, 66, 69), (45, 68, 71), (46, 70, 73), (47, 72, 65), (48, 74, 79), (49, 75, 81), (50, 76, 82), (51, 77, 83), (52, 78, 80), (80, 83, 53), (80, 78, 83), (78, 51, 83), (83, 82, 53), (83, 77, 82), (77, 50, 82), (82, 81, 53), (82, 76, 81), (76, 49, 81), (81, 79, 53), (81, 75, 79), (75, 48, 79), (79, 80, 53), (79, 74, 80), (74, 52, 80), (65, 78, 52), (65, 72, 78), (72, 51, 78), (73, 77, 51), (73, 70, 77), (70, 50, 77), (71, 76, 50), (71, 68, 76), (68, 49, 76), (69, 75, 49), (69, 66, 75), (66, 48, 75), (67, 74, 48), (67, 64, 74), (64, 52, 74), (72, 73, 51), (72, 63, 73), (63, 46, 73), (70, 71, 50), (70, 62, 71), (62, 45, 71), (68, 69, 49), (68, 60, 69), (60, 44, 69), (66, 67, 48), (66, 56, 67), (56, 43, 67), (64, 65, 52), (64, 57, 65), (57, 47, 65), (58, 63, 47), (58, 61, 63), (61, 46, 63), (61, 62, 46), (61, 59, 62), (59, 45, 62), (59, 60, 45), (59, 54, 60), (54, 44, 60), (57, 58, 47), (57, 55, 58), (55, 42, 58), (54, 56, 44), (54, 55, 56), (55, 43, 56), (84, 97, 96), (85, 97, 99), (84, 96, 101), (84, 101, 103), (84, 103, 100), (85, 99, 106), (86, 98, 108), (87, 102, 110), (88, 104, 112), (89, 105, 114), (85, 106, 109), (86, 108, 111), (87, 110, 113), (88, 112, 115), (89, 114, 107), (90, 116, 121), (91, 117, 123), (92, 118, 124), (93, 119, 125), (94, 120, 122), (122, 125, 95), (122, 120, 125), (120, 93, 125), (125, 124, 95), (125, 119, 124), (119, 92, 124), (124, 123, 95), (124, 118, 123), (118, 91, 123), (123, 121, 95), (123, 117, 121), (117, 90, 121), (121, 122, 95), (121, 116, 122), (116, 94, 122), (107, 120, 94), (107, 114, 120), (114, 93, 120), (115, 119, 93), (115, 112, 119), (112, 92, 119), (113, 118, 92), (113, 110, 118), (110, 91, 118), (111, 117, 91), (111, 108, 117), (108, 90, 117), (109, 116, 90), (109, 106, 116), (106, 94, 116), (114, 115, 93), (114, 105, 115), (105, 88, 115), (112, 113, 92), (112, 104, 113), (104, 87, 113), (110, 111, 91), (110, 102, 111), (102, 86, 111), (108, 109, 90), (108, 98, 109), (98, 85, 109), (106, 107, 94), (106, 99, 107), (99, 89, 107), (100, 105, 89), (100, 103, 105), (103, 88, 105), (103, 104, 88), (103, 101, 104), (101, 87, 104), (101, 102, 87), (101, 96, 102), (96, 86, 102), (99, 100, 89), (99, 97, 100), (97, 84, 100), (96, 98, 86), (96, 97, 98), (97, 85, 98), (126, 139, 138), (127, 139, 141), (126, 138, 143), (126, 143, 145), (126, 145, 142), (127, 141, 148), (128, 140, 150), (129, 144, 152), (130, 146, 154), (131, 147, 156), (127, 148, 151), (128, 150, 153), (129, 152, 155), (130, 154, 157), (131, 156, 149), (132, 158, 163), (133, 159, 165), (134, 160, 166), (135, 161, 167), (136, 162, 164), (164, 167, 137), (164, 162, 167), (162, 135, 167), (167, 166, 137), (167, 161, 166), (161, 134, 166), (166, 165, 137), (166, 160, 165), (160, 133, 165), (165, 163, 137), (165, 159, 163), (159, 132, 163), (163, 164, 137), (163, 158, 164), (158, 136, 164), (149, 162, 136), (149, 156, 162), (156, 135, 162), (157, 161, 135), (157, 154, 161), (154, 134, 161), (155, 160, 134), (155, 152, 160), (152, 133, 160), (153, 159, 133), (153, 150, 159), (150, 132, 159), (151, 158, 132), (151, 148, 158), (148, 136, 158), (156, 157, 135), (156, 147, 157), (147, 130, 157), (154, 155, 134), (154, 146, 155), (146, 129, 155), (152, 153, 133), (152, 144, 153), (144, 128, 153), (150, 151, 132), (150, 140, 151), (140, 127, 151), (148, 149, 136), (148, 141, 149), (141, 131, 149), (142, 147, 131), (142, 145, 147), (145, 130, 147), (145, 146, 130), (145, 143, 146), (143, 129, 146), (143, 144, 129), (143, 138, 144), (138, 128, 144), (141, 142, 131), (141, 139, 142), (139, 126, 142), (138, 140, 128), (138, 139, 140), (139, 127, 140), (168, 181, 180), (169, 181, 183), (168, 180, 185), (168, 185, 187), (168, 187, 184), (169, 183, 190), (170, 182, 192), (171, 186, 194), (172, 188, 196), (173, 189, 198), (169, 190, 193), (170, 192, 195), (171, 194, 197), (172, 196, 199), (173, 198, 191), (174, 200, 205), (175, 201, 207), (176, 202, 208), (177, 203, 209), (178, 204, 206), (206, 209, 179), (206, 204, 209), (204, 177, 209), (209, 208, 179), (209, 203, 208), (203, 176, 208), (208, 207, 179), (208, 202, 207), (202, 175, 207), (207, 205, 179), (207, 201, 205), (201, 174, 205), (205, 206, 179), (205, 200, 206), (200, 178, 206), (191, 204, 178), (191, 198, 204), (198, 177, 204), (199, 203, 177), (199, 196, 203), (196, 176, 203), (197, 202, 176), (197, 194, 202), (194, 175, 202), (195, 201, 175), (195, 192, 201), (192, 174, 201), (193, 200, 174), (193, 190, 200), (190, 178, 200), (198, 199, 177), (198, 189, 199), (189, 172, 199), (196, 197, 176), (196, 188, 197), (188, 171, 197), (194, 195, 175), (194, 186, 195), (186, 170, 195), (192, 193, 174), (192, 182, 193), (182, 169, 193), (190, 191, 178), (190, 183, 191), (183, 173, 191), (184, 189, 173), (184, 187, 189), (187, 172, 189), (187, 188, 172), (187, 185, 188), (185, 171, 188), (185, 186, 171), (185, 180, 186), (180, 170, 186), (183, 184, 173), (183, 181, 184), (181, 168, 184), (180, 182, 170), (180, 181, 182), (181, 169, 182), (210, 223, 222), (211, 223, 225), (210, 222, 227), (210, 227, 229), (210, 229, 226), (211, 225, 232), (212, 224, 234), (213, 228, 236), (214, 230, 238), (215, 231, 240), (211, 232, 235), (212, 234, 237), (213, 236, 239), (214, 238, 241), (215, 240, 233), (216, 242, 247), (217, 243, 249), (218, 244, 250), (219, 245, 251), (220, 246, 248), (248, 251, 221), (248, 246, 251), (246, 219, 251), (251, 250, 221), (251, 245, 250), (245, 218, 250), (250, 249, 221), (250, 244, 249), (244, 217, 249), (249, 247, 221), (249, 243, 247), (243, 216, 247), (247, 248, 221), (247, 242, 248), (242, 220, 248), (233, 246, 220), (233, 240, 246), (240, 219, 246), (241, 245, 219), (241, 238, 245), (238, 218, 245), (239, 244, 218), (239, 236, 244), (236, 217, 244), (237, 243, 217), (237, 234, 243), (234, 216, 243), (235, 242, 216), (235, 232, 242), (232, 220, 242), (240, 241, 219), (240, 231, 241), (231, 214, 241), (238, 239, 218), (238, 230, 239), (230, 213, 239), (236, 237, 217), (236, 228, 237), (228, 212, 237), (234, 235, 216), (234, 224, 235), (224, 211, 235), (232, 233, 220), (232, 225, 233), (225, 215, 233), (226, 231, 215), (226, 229, 231), (229, 214, 231), (229, 230, 214), (229, 227, 230), (227, 213, 230), (227, 228, 213), (227, 222, 228), (222, 212, 228), (225, 226, 215), (225, 223, 226), (223, 210, 226), (222, 224, 212), (222, 223, 224), (223, 211, 224), (252, 265, 264), (253, 265, 267), (252, 264, 269), (252, 269, 271), (252, 271, 268), (253, 267, 274), (254, 266, 276), (255, 270, 278), (256, 272, 280), (257, 273, 282), (253, 274, 277), (254, 276, 279), (255, 278, 281), (256, 280, 283), (257, 282, 275), (258, 284, 289), (259, 285, 291), (260, 286, 292), (261, 287, 293), (262, 288, 290), (290, 293, 263), (290, 288, 293), (288, 261, 293), (293, 292, 263), (293, 287, 292), (287, 260, 292), (292, 291, 263), (292, 286, 291), (286, 259, 291), (291, 289, 263), (291, 285, 289), (285, 258, 289), (289, 290, 263), (289, 284, 290), (284, 262, 290), (275, 288, 262), (275, 282, 288), (282, 261, 288), (283, 287, 261), (283, 280, 287), (280, 260, 287), (281, 286, 260), (281, 278, 286), (278, 259, 286), (279, 285, 259), (279, 276, 285), (276, 258, 285), (277, 284, 258), (277, 274, 284), (274, 262, 284), (282, 283, 261), (282, 273, 283), (273, 256, 283), (280, 281, 260), (280, 272, 281), (272, 255, 281), (278, 279, 259), (278, 270, 279), (270, 254, 279), (276, 277, 258), (276, 266, 277), (266, 253, 277), (274, 275, 262), (274, 267, 275), (267, 257, 275), (268, 273, 257), (268, 271, 273), (271, 256, 273), (271, 272, 256), (271, 269, 272), (269, 255, 272), (269, 270, 255), (269, 264, 270), (264, 254, 270), (267, 268, 257), (267, 265, 268), (265, 252, 268), (264, 266, 254), (264, 265, 266), (265, 253, 266)])
me_icosphere.materials.append(mat_material_003)
me_icosphere.use_remesh_preserve_volume = False
me_icosphere.use_remesh_preserve_attributes = False
me_icosphere.use_mirror_vertex_groups = False
me_icosphere.update()
me_cube = bpy.data.meshes.new('Cube')
me_cube.from_pydata([(1.0, 1.52, -1.52), (1.0, -1.52, -1.52), (-1.0, -0.7652, -0.7652), (-1.0, 0.7652, -0.7652), (1.0, 1.52, 1.52), (1.0, -1.52, 1.52), (-1.0, -0.7652, 0.7652), (-1.0, 0.7652, 0.7652), (1.0, 3.049, 0.0), (1.0, -3.049, 0.0), (-1.0, -1.535, 0.0), (-1.0, 1.535, 0.0), (2.961, 1.746, -1.746), (2.961, -1.746, -1.746), (2.961, 1.746, 1.746), (2.961, -1.746, 1.746), (2.961, 3.504, 0.0), (2.961, -3.504, 0.0), (4.984, 1.744, -1.744), (4.984, -1.744, -1.744), (4.984, 1.744, 1.744), (4.984, -1.744, 1.744), (4.984, 3.5, 0.0), (4.984, -3.5, 0.0), (6.694, 0.8258, -0.8258), (6.694, -0.8258, -0.8258), (6.694, 0.8258, 0.8258), (6.694, -0.8258, 0.8258), (6.694, 1.657, 0.0), (6.694, -1.657, 0.0), (-1.791, -0.09959, -0.09959), (-1.791, 0.09959, -0.09959), (-1.791, -0.09959, 0.09959), (-1.791, 0.09959, 0.09959), (-1.791, -0.1998, 0.0), (-1.791, 0.1998, 0.0), (-2.821, 0.09959, -0.1544), (-2.846, 0.1998, -0.05807), (-2.871, 0.09959, 0.0383), (-2.871, -0.09959, 0.0383), (-2.846, -0.1998, -0.05807), (-2.821, -0.09959, -0.1544), (-2.405, 0.1998, 0.00331), (-2.418, -0.09959, 0.102), (-2.405, -0.1998, 0.00331), (-2.391, -0.09959, -0.09538), (-2.391, 0.09959, -0.09538), (-2.418, 0.09959, 0.102), (-3.163, 0.05368, -0.2234), (-3.211, 0.05368, -0.1273), (-3.187, 0.1077, -0.1753), (-3.211, -0.05368, -0.1273), (-3.187, -0.1077, -0.1753), (-3.163, -0.05368, -0.2234)], [], [(0, 1, 2, 3), (4, 7, 6, 5), (9, 1, 13, 17), (9, 5, 6, 10), (11, 3, 31, 35), (8, 0, 3, 11), (4, 8, 11, 7), (10, 6, 32, 34), (1, 9, 10, 2), (5, 9, 17, 15), (15, 17, 23, 21), (12, 16, 22, 18), (8, 4, 14, 16), (1, 0, 12, 13), (0, 8, 16, 12), (4, 5, 15, 14), (20, 21, 27, 26), (23, 19, 25, 29), (13, 12, 18, 19), (17, 13, 19, 23), (14, 15, 21, 20), (16, 14, 20, 22), (22, 20, 26, 28), (18, 22, 28, 24), (21, 23, 29, 27), (19, 18, 24, 25), (6, 7, 33, 32), (7, 11, 35, 33), (3, 2, 30, 31), (2, 10, 34, 30), (46, 45, 41, 36), (47, 42, 37, 38), (45, 44, 40, 41), (44, 43, 39, 40), (42, 46, 36, 37), (43, 47, 38, 39), (32, 33, 47, 43), (35, 31, 46, 42), (34, 32, 43, 44), (30, 34, 44, 45), (33, 35, 42, 47), (31, 30, 45, 46), (36, 41, 53, 48), (38, 37, 50, 49), (41, 40, 52, 53), (40, 39, 51, 52), (37, 36, 48, 50), (39, 38, 49, 51)])
me_cube.materials.append(mat_material_001)
me_cube.use_remesh_preserve_volume = False
me_cube.use_remesh_preserve_attributes = False
me_cube.use_mirror_vertex_groups = False
me_cube.update()
arm_armature = bpy.data.armatures.new('Armature')  # bones are not reproduced

# ---- objects
ob_armature = bpy.data.objects.new('Armature', arm_armature)
ob_cube_003 = bpy.data.objects.new('Cube.003', me_cube_015)
ob_cube_008 = bpy.data.objects.new('Cube.008', me_cube_011)
ob_cube_002 = bpy.data.objects.new('Cube.002', me_cube_002)
ob_cube_001 = bpy.data.objects.new('Cube.001', me_cube_001)
ob_icosphere = bpy.data.objects.new('Icosphere', me_icosphere)
ob_cube = bpy.data.objects.new('Cube', me_cube)

# ---- transforms, parenting, visibility, modifiers, constraints
ob_armature.location = (4.672, 1.855, -1.382)
ob_armature.rotation_euler = (-1.628, -0.0, -1.951)
ob_armature.show_in_front = True
ob_armature.lineart.crease_threshold = 0.0
ob_cube_003.parent = ob_armature
ob_cube_003.matrix_parent_inverse = Matrix(((0.9287, -0.371, -1.697e-09, -3.65), (-0.02103, -0.05265, -0.9984, -1.183), (0.3704, 0.9272, -0.0567, -3.529), (0.0, 0.0, 0.0, 1.0)))
ob_cube_003.location = (0.0, 0.0, 0.0)
ob_cube_003.lock_rotations_4d = False
ob_cube_003.empty_display_type = 'ARROWS'
ob_cube_003.lineart.crease_threshold = 0.0
_vg = ob_cube_003.vertex_groups.new(name='Bone.032')
_vg.add([0, 1, 2, 3, 4, 5, 6, 7, 8, 9, 10, 11], 1.0, 'REPLACE')
_vg = ob_cube_003.vertex_groups.new(name='Bone')
_vg = ob_cube_003.vertex_groups.new(name='Bone.001')
_vg = ob_cube_003.vertex_groups.new(name='Bone.002')
_vg = ob_cube_003.vertex_groups.new(name='Bone.003')
_vg = ob_cube_003.vertex_groups.new(name='Bone.004')
_vg = ob_cube_003.vertex_groups.new(name='Bone.005')
_vg = ob_cube_003.vertex_groups.new(name='Bone.006')
_vg = ob_cube_003.vertex_groups.new(name='Bone.007')
_vg = ob_cube_003.vertex_groups.new(name='Bone.008')
_vg = ob_cube_003.vertex_groups.new(name='Bone.009')
_vg = ob_cube_003.vertex_groups.new(name='Bone.010')
_vg = ob_cube_003.vertex_groups.new(name='Bone.011')
_vg = ob_cube_003.vertex_groups.new(name='Bone.012')
_vg = ob_cube_003.vertex_groups.new(name='Bone.013')
_vg = ob_cube_003.vertex_groups.new(name='Bone.014')
_vg = ob_cube_003.vertex_groups.new(name='Bone.015')
_vg = ob_cube_003.vertex_groups.new(name='Bone.016')
_vg = ob_cube_003.vertex_groups.new(name='Bone.017')
_vg = ob_cube_003.vertex_groups.new(name='Bone.018')
_vg = ob_cube_003.vertex_groups.new(name='Bone.019')
_vg = ob_cube_003.vertex_groups.new(name='Bone.020')
_vg = ob_cube_003.vertex_groups.new(name='Bone.021')
_vg = ob_cube_003.vertex_groups.new(name='Bone.022')
_vg = ob_cube_003.vertex_groups.new(name='Bone.023')
_vg = ob_cube_003.vertex_groups.new(name='Bone.024')
_vg = ob_cube_003.vertex_groups.new(name='Bone.025')
_vg = ob_cube_003.vertex_groups.new(name='Bone.026')
_vg = ob_cube_003.vertex_groups.new(name='Bone.027')
_vg = ob_cube_003.vertex_groups.new(name='Bone.028')
_vg = ob_cube_003.vertex_groups.new(name='Bone.029')
_vg = ob_cube_003.vertex_groups.new(name='Bone.030')
_vg = ob_cube_003.vertex_groups.new(name='Bone.031')
_vg = ob_cube_003.vertex_groups.new(name='Bone.033')
_m = ob_cube_003.modifiers.new('Armature', 'ARMATURE')
_m.object = ob_armature
ob_cube_008.parent = ob_armature
ob_cube_008.matrix_parent_inverse = Matrix(((0.9287, -0.371, -1.697e-09, -3.65), (-0.02103, -0.05265, -0.9984, -1.183), (0.3704, 0.9272, -0.0567, -3.529), (0.0, 0.0, 0.0, 1.0)))
ob_cube_008.location = (4.632, 1.793, -1.342)
ob_cube_008.rotation_euler = (-1.576, 5.27e-09, 2.755)
ob_cube_008.scale = (0.2007, 0.2007, 0.2007)
ob_cube_008.lineart.crease_threshold = 0.0
_vg = ob_cube_008.vertex_groups.new(name='Bone.032')
_vg = ob_cube_008.vertex_groups.new(name='Bone')
for _i, _w in zip([180, 181, 182, 183, 184, 185, 186, 187, 189, 191], [0.05632, 0.9614, 0.4774, 0.9773, 0.06462, 0.962, 0.4746, 0.9758, 0.01682, 0.01286]): _vg.add([_i], _w, 'REPLACE')
_vg = ob_cube_008.vertex_groups.new(name='Bone.001')
for _i, _w in zip([180, 182, 184, 186, 188, 189, 190, 191, 192, 193, 194, 195, 196, 197, 198, 199, 200, 201, 202, 203, 204, 205, 206, 207, 228, 229, 230, 231], [0.9437, 0.5226, 0.9354, 0.5254, 0.995, 0.9666, 0.9945, 0.9686, 1.0, 1.0, 1.0, 1.0, 0.7761, 0.8483, 0.79, 0.8168, 0.5168, 0.5714, 0.5207, 0.5707, 0.4391, 0.3019, 0.4325, 0.3249, 1.0, 1.0, 0.9997, 0.9999]): _vg.add([_i], _w, 'REPLACE')
_vg = ob_cube_008.vertex_groups.new(name='Bone.002')
for _i, _w in zip([204, 205, 206, 207, 208, 209, 210, 211, 212, 213, 214, 215, 216, 217, 218, 219, 220, 221, 222, 223, 232, 233, 234, 235], [0.5609, 0.6981, 0.5675, 0.6751, 0.8625, 0.8784, 0.8612, 0.8312, 0.9767, 0.9728, 0.9761, 0.9646, 0.9998, 0.9998, 0.9996, 0.9995, 0.9943, 0.9931, 0.9906, 0.9896, 0.9997, 0.9996, 0.9997, 0.9999]): _vg.add([_i], _w, 'REPLACE')
_vg = ob_cube_008.vertex_groups.new(name='Bone.003')
_vg.add([220, 221, 222, 223, 224, 225, 226, 227, 236, 237, 238, 239], 1.0, 'REPLACE')
_vg = ob_cube_008.vertex_groups.new(name='Bone.004')
for _i, _w in zip([120, 121, 122, 123, 124, 125, 126, 127, 129, 131], [0.1351, 0.9575, 0.8182, 0.9801, 0.09043, 0.9651, 0.9266, 0.9856, 0.0657, 0.04928]): _vg.add([_i], _w, 'REPLACE')
_vg = ob_cube_008.vertex_groups.new(name='Bone.005')
for _i, _w in zip([120, 121, 122, 124, 125, 126, 128, 129, 130, 131, 132, 133, 134, 135, 136, 137, 138, 139, 140, 141, 142, 143, 144, 145, 146, 147, 148, 149, 150, 151, 155, 168, 169, 170, 171], [0.8649, 0.03503, 0.1818, 0.9096, 0.01987, 0.07344, 0.9803, 0.9343, 0.9949, 0.9504, 1.0, 1.0, 1.0, 1.0, 0.9482, 0.9683, 0.9536, 0.983, 0.8824, 0.9439, 0.8839, 0.9508, 0.5016, 0.743, 0.5152, 0.7933, 0.1424, 0.2337, 0.1602, 0.4835, 0.04054, 1.0, 1.001, 0.9997, 0.9998]): _vg.add([_i], _w, 'REPLACE')
_vg = ob_cube_008.vertex_groups.new(name='Bone.006')
for _i, _w in zip([136, 137, 138, 140, 141, 142, 143, 144, 145, 146, 147, 148, 149, 150, 151, 152, 153, 154, 155, 156, 157, 158, 159, 160, 161, 162, 163, 172, 173, 174, 175], [0.05179, 0.01345, 0.04284, 0.1176, 0.0561, 0.1161, 0.04838, 0.4984, 0.257, 0.4848, 0.2067, 0.8576, 0.7663, 0.8398, 0.5165, 0.9821, 0.9776, 0.9829, 0.9547, 0.9997, 0.9993, 0.9999, 0.9994, 0.992, 0.9874, 0.9956, 0.9891, 0.9998, 0.9998, 0.9998, 0.9999]): _vg.add([_i], _w, 'REPLACE')
_vg = ob_cube_008.vertex_groups.new(name='Bone.007')
for _i, _w in zip([164, 165, 166, 167, 176, 177, 178, 179], [0.9999, 0.9999, 0.9999, 0.9999, 0.9947, 0.9796, 0.9909, 0.9923]): _vg.add([_i], _w, 'REPLACE')
_vg = ob_cube_008.vertex_groups.new(name='Bone.008')
for _i, _w in zip([60, 61, 62, 63, 64, 65, 66, 67, 68, 69, 70, 71], [0.7445, 0.9804, 0.9375, 0.9905, 0.1988, 0.9652, 0.8921, 0.9853, 0.0653, 0.05859, 0.001019, 0.04363]): _vg.add([_i], _w, 'REPLACE')
_vg = ob_cube_008.vertex_groups.new(name='Bone.009')
for _i, _w in zip([60, 62, 64, 65, 66, 68, 69, 70, 71, 72, 73, 74, 75, 76, 77, 78, 79, 80, 81, 82, 83, 84, 85, 86, 87, 88, 89, 90, 91, 95, 108, 109, 110, 111], [0.2555, 0.06255, 0.8012, 0.01955, 0.1079, 0.9347, 0.9414, 0.9745, 0.9532, 1.0, 1.0, 1.0, 1.0, 0.9338, 0.9582, 0.9324, 0.9526, 0.8653, 0.9411, 0.8549, 0.901, 0.4974, 0.7814, 0.5031, 0.6896, 0.1216, 0.1869, 0.1225, 0.2793, 0.002257, 0.9999, 1.0, 0.9996, 0.9995]): _vg.add([_i], _w, 'REPLACE')
_vg = ob_cube_008.vertex_groups.new(name='Bone.010')
for _i, _w in zip([76, 77, 78, 79, 80, 81, 82, 83, 84, 85, 86, 87, 88, 89, 90, 91, 92, 93, 94, 95, 96, 97, 98, 99, 100, 101, 102, 103, 112, 113, 114, 115], [0.06621, 0.03355, 0.06761, 0.04474, 0.1347, 0.05886, 0.1451, 0.09901, 0.5026, 0.2186, 0.4969, 0.3104, 0.8784, 0.8131, 0.8775, 0.7207, 0.9879, 0.989, 0.988, 0.9739, 0.9998, 0.9993, 0.9998, 0.9991, 0.9943, 0.9874, 0.9932, 0.9867, 0.9999, 0.9999, 0.9998, 0.9999]): _vg.add([_i], _w, 'REPLACE')
_vg = ob_cube_008.vertex_groups.new(name='Bone.011')
for _i, _w in zip([104, 105, 106, 107, 116, 117, 118, 119], [1.0, 0.9999, 0.9999, 0.9999, 0.998, 0.9951, 0.9911, 0.9921]): _vg.add([_i], _w, 'REPLACE')
_vg = ob_cube_008.vertex_groups.new(name='Bone.012')
for _i, _w in zip([0, 1, 2, 3, 4, 5, 6, 7, 9, 11], [0.148, 0.9531, 0.8249, 0.978, 0.1167, 0.9601, 0.9364, 0.9832, 0.05974, 0.03079]): _vg.add([_i], _w, 'REPLACE')
_vg = ob_cube_008.vertex_groups.new(name='Bone.013')
for _i, _w in zip([0, 1, 2, 4, 5, 6, 8, 9, 10, 11, 12, 13, 14, 15, 16, 17, 18, 19, 20, 21, 22, 23, 24, 25, 26, 27, 28, 29, 30, 31, 48, 49, 50, 51], [0.852, 0.04379, 0.1751, 0.8833, 0.02976, 0.06362, 0.9774, 0.9403, 0.9916, 0.9596, 1.0, 1.0, 1.0, 1.0, 0.9331, 0.9432, 0.9467, 0.9811, 0.8631, 0.9126, 0.8741, 0.9462, 0.498, 0.7052, 0.5064, 0.7612, 0.1345, 0.253, 0.1082, 0.2253, 1.0, 1.0, 0.9998, 0.9998]): _vg.add([_i], _w, 'REPLACE')
_vg = ob_cube_008.vertex_groups.new(name='Bone.014')
for _i, _w in zip([16, 17, 18, 20, 21, 22, 23, 24, 25, 26, 27, 28, 29, 30, 31, 32, 33, 34, 35, 36, 37, 38, 39, 40, 41, 42, 43, 52, 53, 54, 55], [0.06686, 0.05682, 0.05333, 0.1369, 0.08742, 0.1259, 0.05382, 0.502, 0.2948, 0.4936, 0.2388, 0.8655, 0.747, 0.8918, 0.7747, 0.9844, 0.9776, 0.9897, 0.9842, 0.9996, 0.999, 0.9999, 0.9992, 0.9907, 0.9854, 0.9965, 0.9881, 0.9998, 0.9999, 0.9999, 0.9998]): _vg.add([_i], _w, 'REPLACE')
_vg = ob_cube_008.vertex_groups.new(name='Bone.015')
for _i, _w in zip([44, 45, 46, 47, 56, 57, 58, 59], [0.9999, 0.9999, 1.0, 0.9999, 0.9953, 0.9983, 0.9924, 0.9914]): _vg.add([_i], _w, 'REPLACE')
_vg = ob_cube_008.vertex_groups.new(name='Bone.016')
for _i, _w in zip([240, 241, 242, 243, 244, 245, 246, 247, 249, 251], [0.05945, 0.9554, 0.4884, 0.9803, 0.08314, 0.9519, 0.4655, 0.9721, 0.004728, 0.009208]): _vg.add([_i], _w, 'REPLACE')
_vg = ob_cube_008.vertex_groups.new(name='Bone.017')
for _i, _w in zip([240, 241, 242, 244, 245, 246, 247, 248, 249, 250, 251, 252, 253, 254, 255, 256, 257, 258, 259, 260, 261, 262, 263, 264, 265, 266, 267, 268, 269, 270, 271, 272, 273, 274, 275, 288, 289, 290, 291], [0.9406, 0.03921, 0.5116, 0.9169, 0.04624, 0.5345, 0.005806, 0.995, 0.9726, 0.9903, 0.9704, 1.0, 1.0, 1.0, 1.0, 0.8249, 0.9584, 0.8295, 0.9698, 0.5644, 0.9387, 0.5722, 0.9165, 0.4741, 0.8012, 0.4905, 0.8275, 0.2017, 0.3828, 0.2331, 0.637, 0.05918, 0.1023, 0.06238, 0.1443, 1.0, 1.0, 0.9997, 1.0]): _vg.add([_i], _w, 'REPLACE')
_vg = ob_cube_008.vertex_groups.new(name='Bone.018')
for _i, _w in zip([256, 257, 258, 259, 260, 261, 262, 263, 264, 265, 266, 267, 268, 269, 270, 271, 272, 273, 274, 275, 276, 277, 278, 279, 280, 281, 282, 283, 292, 293, 294, 295], [0.1751, 0.03324, 0.1705, 0.01039, 0.4356, 0.06128, 0.4278, 0.08354, 0.5259, 0.1988, 0.5095, 0.1725, 0.7983, 0.6172, 0.7669, 0.363, 0.9408, 0.8977, 0.9376, 0.8557, 0.9995, 0.9996, 0.9997, 0.9998, 0.9894, 0.9907, 0.993, 0.9942, 0.999, 0.999, 0.9992, 0.9993]): _vg.add([_i], _w, 'REPLACE')
_vg = ob_cube_008.vertex_groups.new(name='Bone.019')
for _i, _w in zip([284, 285, 286, 287, 296, 297, 298, 299], [1.0, 1.0, 1.0, 1.0, 0.9963, 0.9977, 0.9968, 0.9956]): _vg.add([_i], _w, 'REPLACE')
_vg = ob_cube_008.vertex_groups.new(name='Bone.020')
for _i, _w in zip([300, 301, 302, 303, 304, 305, 306, 307, 309, 310, 311], [0.08523, 0.916, 0.4502, 0.9483, 0.1276, 0.909, 0.4107, 0.9308, 0.05394, 0.01933, 0.05744]): _vg.add([_i], _w, 'REPLACE')
_vg = ob_cube_008.vertex_groups.new(name='Bone.021')
for _i, _w in zip([300, 301, 302, 303, 304, 305, 306, 307, 308, 309, 310, 311, 312, 313, 314, 315, 316, 317, 318, 319, 320, 321, 322, 323, 324, 325, 326, 327, 328, 330, 331, 335, 348, 349, 350, 351], [0.9148, 0.08396, 0.5498, 0.05175, 0.8724, 0.09104, 0.5893, 0.06923, 0.9875, 0.9461, 0.9653, 0.9426, 1.0, 1.0, 1.0, 1.0, 0.9571, 0.9992, 0.9188, 0.8682, 0.8986, 0.9791, 0.8382, 0.7586, 0.4799, 0.05823, 0.4705, 0.2958, 0.1293, 0.145, 0.1597, 0.008345, 1.0, 1.0, 0.999, 0.9998]): _vg.add([_i], _w, 'REPLACE')
_vg = ob_cube_008.vertex_groups.new(name='Bone.022')
for _i, _w in zip([316, 318, 319, 320, 322, 323, 324, 325, 326, 327, 328, 329, 330, 331, 332, 333, 334, 335, 336, 337, 338, 339, 340, 341, 342, 343, 352, 353, 354, 355], [0.03577, 0.08121, 0.1318, 0.1014, 0.1618, 0.2414, 0.5201, 0.9418, 0.5295, 0.7042, 0.8707, 0.9846, 0.855, 0.8403, 0.9836, 0.9907, 0.9794, 0.9708, 0.9974, 0.9986, 0.9913, 1.0, 0.9337, 0.9735, 0.5238, 0.9382, 0.9998, 0.9996, 0.9998, 0.9999]): _vg.add([_i], _w, 'REPLACE')
_vg = ob_cube_008.vertex_groups.new(name='Bone.023')
for _i, _w in zip([340, 341, 342, 343, 344, 345, 346, 347, 356, 357, 358, 359], [0.06633, 0.002923, 0.4762, 0.06178, 1.0, 0.9999, 1.0, 1.0, 0.9962, 0.9988, 0.9971, 0.9953]): _vg.add([_i], _w, 'REPLACE')
_vg = ob_cube_008.vertex_groups.new(name='Bone.024')
for _i, _w in zip([360, 361, 362, 363, 364, 365, 366, 367, 369, 370, 371], [0.1291, 0.9395, 0.9348, 0.9794, 0.1881, 0.9344, 0.7397, 0.9647, 0.06278, 0.03409, 0.07578]): _vg.add([_i], _w, 'REPLACE')
_vg = ob_cube_008.vertex_groups.new(name='Bone.025')
for _i, _w in zip([360, 361, 362, 364, 365, 366, 367, 368, 369, 370, 371, 372, 373, 374, 375, 376, 377, 378, 379, 380, 381, 382, 383, 384, 385, 386, 387, 388, 390, 391, 395, 408, 409, 410, 411], [0.8709, 0.06046, 0.06523, 0.8119, 0.06559, 0.2603, 0.02065, 0.9863, 0.9372, 0.958, 0.9242, 1.0, 1.0, 1.0, 1.0, 0.7989, 0.9392, 0.792, 0.8892, 0.5422, 0.9131, 0.558, 0.7976, 0.4381, 0.07142, 0.4507, 0.5719, 0.1204, 0.143, 0.2856, 0.04394, 1.0, 1.0, 0.9989, 0.9999]): _vg.add([_i], _w, 'REPLACE')
_vg = ob_cube_008.vertex_groups.new(name='Bone.026')
for _i, _w in zip([376, 377, 378, 379, 380, 381, 382, 383, 384, 385, 386, 387, 388, 389, 390, 391, 392, 393, 394, 395, 396, 397, 398, 399, 400, 401, 402, 403, 412, 413, 414, 415], [0.2011, 0.06083, 0.208, 0.1108, 0.4578, 0.08689, 0.442, 0.2024, 0.5619, 0.9286, 0.5493, 0.4281, 0.8796, 0.9769, 0.857, 0.7144, 0.9834, 0.9884, 0.9778, 0.953, 0.9997, 0.9995, 0.9998, 0.9996, 0.9914, 0.9889, 0.9953, 0.9912, 0.9998, 0.9997, 0.9997, 0.9999]): _vg.add([_i], _w, 'REPLACE')
_vg = ob_cube_008.vertex_groups.new(name='Bone.027')
for _i, _w in zip([404, 405, 406, 407, 416, 417, 418, 419], [1.0, 1.0, 0.9999, 1.0, 0.995, 0.9804, 0.9921, 0.9932]): _vg.add([_i], _w, 'REPLACE')
_vg = ob_cube_008.vertex_groups.new(name='Bone.028')
for _i, _w in zip([421, 423, 425, 427], [0.9548, 0.9693, 0.9622, 0.982]): _vg.add([_i], _w, 'REPLACE')
_vg = ob_cube_008.vertex_groups.new(name='Bone.029')
for _i, _w in zip([420, 421, 422, 423, 424, 425, 426, 428, 429, 430, 431, 432, 433, 434, 435, 436, 437, 438, 439, 440, 441, 442, 443, 444, 445, 446, 447, 448, 449, 450, 451, 452, 453, 454, 455, 468, 469, 470, 471], [0.9826, 0.04035, 0.9821, 0.01141, 0.9896, 0.02562, 0.991, 0.9985, 0.9983, 0.9994, 0.9991, 1.0, 1.0, 1.0, 1.0, 0.8466, 0.931, 0.8559, 0.9846, 0.566, 0.9336, 0.5691, 0.9335, 0.492, 0.7937, 0.4944, 0.7938, 0.2776, 0.6163, 0.2804, 0.6169, 0.1276, 0.2276, 0.124, 0.2377, 1.0, 1.0, 1.0, 1.0]): _vg.add([_i], _w, 'REPLACE')
_vg = ob_cube_008.vertex_groups.new(name='Bone.030')
for _i, _w in zip([436, 437, 438, 440, 441, 442, 443, 444, 445, 446, 447, 448, 449, 450, 451, 452, 453, 454, 455, 456, 457, 458, 459, 460, 461, 462, 463, 472, 473, 474, 475], [0.1534, 0.06902, 0.1441, 0.434, 0.06641, 0.4309, 0.06652, 0.508, 0.2063, 0.5056, 0.2062, 0.7224, 0.3837, 0.7196, 0.3831, 0.8724, 0.7724, 0.876, 0.7623, 0.9993, 0.9998, 0.9993, 0.9998, 0.9868, 0.9936, 0.9871, 0.9939, 0.9969, 0.997, 0.9974, 0.9974]): _vg.add([_i], _w, 'REPLACE')
_vg = ob_cube_008.vertex_groups.new(name='Bone.031')
for _i, _w in zip([464, 465, 466, 467, 476, 477, 478, 479], [0.9999, 0.9999, 0.9999, 0.9999, 0.9942, 0.9936, 0.997, 0.9983]): _vg.add([_i], _w, 'REPLACE')
_vg = ob_cube_008.vertex_groups.new(name='Bone.033')
_m = ob_cube_008.modifiers.new('Armature', 'ARMATURE')
_m.object = ob_armature
ob_cube_002.parent = ob_armature
ob_cube_002.matrix_parent_inverse = Matrix(((0.9287, -0.371, -1.697e-09, -3.65), (-0.02103, -0.05265, -0.9984, -1.183), (0.3704, 0.9272, -0.0567, -3.529), (0.0, 0.0, 0.0, 1.0)))
ob_cube_002.location = (0.0, 0.0, 0.0)
ob_cube_002.lock_rotations_4d = False
ob_cube_002.empty_display_type = 'ARROWS'
ob_cube_002.lineart.crease_threshold = 0.0
_vg = ob_cube_002.vertex_groups.new(name='Bone.032')
_vg = ob_cube_002.vertex_groups.new(name='Bone')
_vg = ob_cube_002.vertex_groups.new(name='Bone.001')
_vg = ob_cube_002.vertex_groups.new(name='Bone.002')
_vg = ob_cube_002.vertex_groups.new(name='Bone.003')
_vg = ob_cube_002.vertex_groups.new(name='Bone.004')
_vg = ob_cube_002.vertex_groups.new(name='Bone.005')
_vg = ob_cube_002.vertex_groups.new(name='Bone.006')
_vg = ob_cube_002.vertex_groups.new(name='Bone.007')
_vg = ob_cube_002.vertex_groups.new(name='Bone.008')
_vg = ob_cube_002.vertex_groups.new(name='Bone.009')
_vg = ob_cube_002.vertex_groups.new(name='Bone.010')
_vg = ob_cube_002.vertex_groups.new(name='Bone.011')
_vg = ob_cube_002.vertex_groups.new(name='Bone.012')
_vg = ob_cube_002.vertex_groups.new(name='Bone.013')
_vg = ob_cube_002.vertex_groups.new(name='Bone.014')
_vg = ob_cube_002.vertex_groups.new(name='Bone.015')
_vg = ob_cube_002.vertex_groups.new(name='Bone.016')
_vg = ob_cube_002.vertex_groups.new(name='Bone.017')
_vg = ob_cube_002.vertex_groups.new(name='Bone.018')
_vg = ob_cube_002.vertex_groups.new(name='Bone.019')
_vg = ob_cube_002.vertex_groups.new(name='Bone.020')
_vg = ob_cube_002.vertex_groups.new(name='Bone.021')
_vg = ob_cube_002.vertex_groups.new(name='Bone.022')
_vg = ob_cube_002.vertex_groups.new(name='Bone.023')
_vg = ob_cube_002.vertex_groups.new(name='Bone.024')
_vg = ob_cube_002.vertex_groups.new(name='Bone.025')
_vg = ob_cube_002.vertex_groups.new(name='Bone.026')
_vg = ob_cube_002.vertex_groups.new(name='Bone.027')
_vg = ob_cube_002.vertex_groups.new(name='Bone.028')
_vg = ob_cube_002.vertex_groups.new(name='Bone.029')
_vg = ob_cube_002.vertex_groups.new(name='Bone.030')
_vg = ob_cube_002.vertex_groups.new(name='Bone.031')
_vg = ob_cube_002.vertex_groups.new(name='Bone.033')
for _i, _w in zip([0, 1, 2, 3, 4, 5, 6, 7, 8, 9, 10, 11, 12, 13, 14, 15, 16, 17, 18, 19, 20, 21, 22, 23, 24, 25, 26, 27, 28, 29, 30, 31, 32, 33, 34, 35, 36, 37, 38, 39, 40, 41, 42, 43, 44, 45, 46, 47, 48, 49, 50, 51, 52, 53, 54, 55, 56, 57, 58, 59, 60, 61, 62, 63, 64, 65, 66, 67, 68, 69, 70, 71, 72, 73, 74, 75, 76, 77, 78, 79, 80, 81, 82, 83, 84, 85, 86, 87, 88, 89, 90, 91, 92, 93, 94, 95], [1.0, 1.0, 1.0, 1.0, 1.0, 1.0, 1.0, 1.0, 1.0, 1.0, 1.0, 1.0, 1.0, 1.0, 1.0, 1.0, 1.0, 1.0, 1.0, 1.0, 1.0, 1.0, 1.0, 1.0, 0.9985, 0.9985, 0.9985, 0.9985, 0.9985, 0.9985, 0.9981, 0.9982, 0.9983, 0.9983, 0.9983, 0.9982, 0.9974, 0.9978, 0.9978, 0.9975, 0.9971, 0.9977, 0.9984, 0.9984, 0.9984, 0.9984, 0.9984, 0.9984, 0.9988, 0.9988, 0.9988, 0.9988, 0.9988, 0.9988, 0.9985, 0.9986, 0.9987, 0.9986, 0.9986, 0.9985, 0.9981, 0.9981, 0.9978, 0.9974, 0.9979, 0.9982, 0.9987, 0.9988, 0.9988, 0.9988, 0.9988, 0.9987, 1.0, 1.0, 1.0, 1.0, 1.0, 1.0, 1.0, 1.0, 1.0, 1.0, 1.0, 1.0, 1.0, 1.0, 1.0, 1.0, 1.0, 1.0, 1.0, 1.0, 1.0, 1.0, 1.0, 1.0]): _vg.add([_i], _w, 'REPLACE')
_m = ob_cube_002.modifiers.new('Armature', 'ARMATURE')
_m.object = ob_armature
ob_cube_001.parent = ob_armature
ob_cube_001.matrix_parent_inverse = Matrix(((0.9287, -0.371, -1.697e-09, -3.65), (-0.02103, -0.05265, -0.9984, -1.183), (0.3704, 0.9272, -0.0567, -3.529), (0.0, 0.0, 0.0, 1.0)))
ob_cube_001.location = (0.0, 0.0, 0.0)
ob_cube_001.lock_rotations_4d = False
ob_cube_001.empty_display_type = 'ARROWS'
ob_cube_001.lineart.crease_threshold = 0.0
_vg = ob_cube_001.vertex_groups.new(name='Bone.032')
_vg = ob_cube_001.vertex_groups.new(name='Bone')
_vg = ob_cube_001.vertex_groups.new(name='Bone.001')
_vg = ob_cube_001.vertex_groups.new(name='Bone.002')
_vg = ob_cube_001.vertex_groups.new(name='Bone.003')
_vg = ob_cube_001.vertex_groups.new(name='Bone.004')
_vg = ob_cube_001.vertex_groups.new(name='Bone.005')
_vg = ob_cube_001.vertex_groups.new(name='Bone.006')
_vg = ob_cube_001.vertex_groups.new(name='Bone.007')
_vg = ob_cube_001.vertex_groups.new(name='Bone.008')
_vg = ob_cube_001.vertex_groups.new(name='Bone.009')
_vg = ob_cube_001.vertex_groups.new(name='Bone.010')
_vg = ob_cube_001.vertex_groups.new(name='Bone.011')
_vg = ob_cube_001.vertex_groups.new(name='Bone.012')
_vg = ob_cube_001.vertex_groups.new(name='Bone.013')
_vg = ob_cube_001.vertex_groups.new(name='Bone.014')
_vg = ob_cube_001.vertex_groups.new(name='Bone.015')
_vg = ob_cube_001.vertex_groups.new(name='Bone.016')
_vg = ob_cube_001.vertex_groups.new(name='Bone.017')
_vg = ob_cube_001.vertex_groups.new(name='Bone.018')
_vg = ob_cube_001.vertex_groups.new(name='Bone.019')
_vg = ob_cube_001.vertex_groups.new(name='Bone.020')
_vg = ob_cube_001.vertex_groups.new(name='Bone.021')
_vg = ob_cube_001.vertex_groups.new(name='Bone.022')
_vg = ob_cube_001.vertex_groups.new(name='Bone.023')
_vg = ob_cube_001.vertex_groups.new(name='Bone.024')
_vg = ob_cube_001.vertex_groups.new(name='Bone.025')
_vg = ob_cube_001.vertex_groups.new(name='Bone.026')
_vg = ob_cube_001.vertex_groups.new(name='Bone.027')
_vg = ob_cube_001.vertex_groups.new(name='Bone.028')
_vg = ob_cube_001.vertex_groups.new(name='Bone.029')
_vg = ob_cube_001.vertex_groups.new(name='Bone.030')
_vg = ob_cube_001.vertex_groups.new(name='Bone.031')
_vg = ob_cube_001.vertex_groups.new(name='Bone.033')
_vg.add([0, 1, 2, 3, 4, 5, 6, 7, 8, 9, 10, 11, 12, 13, 14, 15, 16, 17, 18, 19, 20, 21, 22, 23, 24, 25, 26, 27, 28, 29, 30, 31, 32, 33, 34, 35, 36, 37, 38, 39, 40, 41], 1.0, 'REPLACE')
_m = ob_cube_001.modifiers.new('Armature', 'ARMATURE')
_m.object = ob_armature
ob_icosphere.parent = ob_armature
ob_icosphere.matrix_parent_inverse = Matrix(((0.9287, -0.371, -1.697e-09, -3.65), (-0.02103, -0.05265, -0.9984, -1.183), (0.3704, 0.9272, -0.0567, -3.529), (0.0, 0.0, 0.0, 1.0)))
ob_icosphere.location = (8.824, 0.5224, 1.069)
ob_icosphere.rotation_euler = (1.699e-10, -0.05026, -6.758e-09)
ob_icosphere.scale = (0.06007, 0.06007, 0.06007)
ob_icosphere.lineart.crease_threshold = 0.0
_vg = ob_icosphere.vertex_groups.new(name='Bone.032')
_vg = ob_icosphere.vertex_groups.new(name='Bone')
_vg = ob_icosphere.vertex_groups.new(name='Bone.001')
_vg = ob_icosphere.vertex_groups.new(name='Bone.002')
_vg = ob_icosphere.vertex_groups.new(name='Bone.003')
_vg = ob_icosphere.vertex_groups.new(name='Bone.004')
_vg = ob_icosphere.vertex_groups.new(name='Bone.005')
_vg = ob_icosphere.vertex_groups.new(name='Bone.006')
_vg = ob_icosphere.vertex_groups.new(name='Bone.007')
_vg = ob_icosphere.vertex_groups.new(name='Bone.008')
_vg = ob_icosphere.vertex_groups.new(name='Bone.009')
_vg = ob_icosphere.vertex_groups.new(name='Bone.010')
_vg = ob_icosphere.vertex_groups.new(name='Bone.011')
_vg = ob_icosphere.vertex_groups.new(name='Bone.012')
_vg = ob_icosphere.vertex_groups.new(name='Bone.013')
_vg = ob_icosphere.vertex_groups.new(name='Bone.014')
_vg = ob_icosphere.vertex_groups.new(name='Bone.015')
_vg = ob_icosphere.vertex_groups.new(name='Bone.016')
_vg = ob_icosphere.vertex_groups.new(name='Bone.017')
_vg = ob_icosphere.vertex_groups.new(name='Bone.018')
_vg = ob_icosphere.vertex_groups.new(name='Bone.019')
_vg = ob_icosphere.vertex_groups.new(name='Bone.020')
_vg = ob_icosphere.vertex_groups.new(name='Bone.021')
_vg = ob_icosphere.vertex_groups.new(name='Bone.022')
_vg = ob_icosphere.vertex_groups.new(name='Bone.023')
_vg = ob_icosphere.vertex_groups.new(name='Bone.024')
_vg = ob_icosphere.vertex_groups.new(name='Bone.025')
_vg = ob_icosphere.vertex_groups.new(name='Bone.026')
_vg = ob_icosphere.vertex_groups.new(name='Bone.027')
_vg = ob_icosphere.vertex_groups.new(name='Bone.028')
_vg = ob_icosphere.vertex_groups.new(name='Bone.029')
_vg = ob_icosphere.vertex_groups.new(name='Bone.030')
_vg = ob_icosphere.vertex_groups.new(name='Bone.031')
_vg = ob_icosphere.vertex_groups.new(name='Bone.033')
for _i, _w in zip([0, 1, 2, 3, 4, 5, 6, 7, 8, 9, 10, 11, 12, 13, 14, 15, 16, 17, 18, 19, 20, 21, 22, 23, 24, 25, 26, 27, 28, 29, 30, 31, 32, 33, 34, 35, 36, 37, 38, 39, 40, 41, 42, 43, 44, 45, 46, 47, 48, 49, 50, 51, 52, 53, 54, 55, 56, 57, 58, 59, 60, 61, 62, 63, 64, 65, 66, 67, 68, 69, 70, 71, 72, 73, 74, 75, 76, 77, 78, 79, 80, 81, 82, 83, 84, 85, 86, 87, 88, 89, 90, 91, 92, 93, 94, 95, 96, 97, 98, 99, 100, 101, 102, 103, 104, 105, 106, 107, 108, 109, 110, 111, 112, 113, 114, 115, 116, 117, 118, 119, 120, 121, 122, 123, 124, 125, 126, 127, 128, 129, 130, 131, 132, 133, 134, 135, 136, 137, 138, 139, 140, 141, 142, 143, 144, 145, 146, 147, 148, 149, 150, 151, 152, 153, 154, 155, 156, 157, 158, 159, 160, 161, 162, 163, 164, 165, 166, 167, 168, 169, 170, 171, 172, 173, 174, 175, 176, 177, 178, 179, 180, 181, 182, 183, 184, 185, 186, 187, 188, 189, 190, 191, 192, 193, 194, 195, 196, 197, 198, 199, 200, 201, 202, 203, 204, 205, 206, 207, 208, 209, 210, 211, 212, 213, 214, 215, 216, 217, 218, 219, 220, 221, 222, 223, 224, 225, 226, 227, 228, 229, 230, 231, 232, 233, 234, 235, 236, 237, 238, 239, 240, 241, 242, 243, 244, 245, 246, 247, 248, 249, 250, 251, 252, 253, 254, 255, 256, 257, 258, 259, 260, 261, 262, 263, 264, 265, 266, 267, 268, 269, 270, 271, 272, 273, 274, 275, 276, 277, 278, 279, 280, 281, 282, 283, 284, 285, 286, 287, 288, 289, 290, 291, 292, 293], [0.9941, 0.9941, 0.9941, 0.9941, 0.9942, 0.9941, 0.9941, 0.9941, 0.9942, 0.9942, 0.9942, 0.9942, 0.9941, 0.994, 0.994, 0.9941, 0.9941, 0.9941, 0.9941, 0.9941, 0.9941, 0.9942, 0.9941, 0.9942, 0.9941, 0.9941, 0.9941, 0.9941, 0.9942, 0.9942, 0.9942, 0.9942, 0.9942, 0.9941, 0.9942, 0.9942, 0.9942, 0.9942, 0.9942, 0.9942, 0.9942, 0.9942, 0.9978, 0.9979, 0.9979, 0.9979, 0.9979, 0.9979, 0.9979, 0.9979, 0.9979, 0.9979, 0.9979, 0.9979, 0.9978, 0.9978, 0.9979, 0.9979, 0.9978, 0.9979, 0.9979, 0.9979, 0.9979, 0.9979, 0.9979, 0.9979, 0.9979, 0.9979, 0.9979, 0.9979, 0.9979, 0.9979, 0.9979, 0.9979, 0.9979, 0.9979, 0.9979, 0.9979, 0.9979, 0.9979, 0.9979, 0.9979, 0.9979, 0.9979, 0.9945, 0.9946, 0.9946, 0.9946, 0.9945, 0.9945, 0.9947, 0.9946, 0.9946, 0.9946, 0.9946, 0.9947, 0.9946, 0.9946, 0.9946, 0.9946, 0.9945, 0.9946, 0.9946, 0.9945, 0.9946, 0.9945, 0.9946, 0.9946, 0.9946, 0.9946, 0.9946, 0.9946, 0.9946, 0.9946, 0.9946, 0.9946, 0.9946, 0.9947, 0.9946, 0.9946, 0.9946, 0.9947, 0.9946, 0.9947, 0.9946, 0.9946, 0.9955, 0.9956, 0.9957, 0.9957, 0.9957, 0.9957, 0.9958, 0.9958, 0.9958, 0.9958, 0.9958, 0.9959, 0.9955, 0.9954, 0.9956, 0.9956, 0.9956, 0.9956, 0.9957, 0.9957, 0.9957, 0.9957, 0.9957, 0.9958, 0.9957, 0.9957, 0.9958, 0.9957, 0.9958, 0.9958, 0.9958, 0.9958, 0.9958, 0.9958, 0.9958, 0.9959, 0.9958, 0.9958, 0.9959, 0.9958, 0.9959, 0.9959, 0.9958, 0.996, 0.996, 0.996, 0.9959, 0.9959, 0.9961, 0.9961, 0.996, 0.996, 0.996, 0.9961, 0.9959, 0.9959, 0.996, 0.9959, 0.9957, 0.9959, 0.996, 0.9958, 0.9959, 0.9959, 0.996, 0.996, 0.996, 0.996, 0.996, 0.996, 0.996, 0.996, 0.996, 0.996, 0.9961, 0.9961, 0.9961, 0.996, 0.996, 0.9961, 0.9961, 0.9961, 0.9961, 0.9961, 0.9787, 0.9788, 0.9789, 0.9789, 0.9787, 0.9786, 0.979, 0.979, 0.9789, 0.9789, 0.9789, 0.979, 0.9788, 0.9787, 0.9788, 0.9786, 0.9786, 0.9788, 0.9789, 0.9787, 0.9788, 0.9787, 0.9788, 0.9788, 0.9789, 0.9789, 0.9789, 0.9789, 0.9788, 0.9789, 0.9788, 0.9788, 0.9789, 0.979, 0.9789, 0.9789, 0.9789, 0.979, 0.9789, 0.979, 0.979, 0.9789, 0.9842, 0.9842, 0.9842, 0.9843, 0.9844, 0.9843, 0.9843, 0.9844, 0.9844, 0.9844, 0.9844, 0.9844, 0.9842, 0.9842, 0.9842, 0.9843, 0.9843, 0.9843, 0.9843, 0.9843, 0.9844, 0.9844, 0.9843, 0.9844, 0.9843, 0.9843, 0.9844, 0.9843, 0.9844, 0.9844, 0.9844, 0.9844, 0.9844, 0.9844, 0.9844, 0.9844, 0.9844, 0.9844, 0.9844, 0.9844, 0.9844, 0.9844]): _vg.add([_i], _w, 'REPLACE')
_m = ob_icosphere.modifiers.new('Armature', 'ARMATURE')
_m.object = ob_armature
ob_cube.parent = ob_armature
ob_cube.matrix_parent_inverse = Matrix(((0.9287, -0.371, -1.697e-09, -3.65), (-0.02103, -0.05265, -0.9984, -1.183), (0.3704, 0.9272, -0.0567, -3.529), (0.0, 0.0, 0.0, 1.0)))
ob_cube.location = (0.0, 0.0, 0.0)
ob_cube.lock_rotations_4d = False
ob_cube.empty_display_type = 'ARROWS'
ob_cube.lineart.crease_threshold = 0.0
_vg = ob_cube.vertex_groups.new(name='Bone.032')
_vg.add([0, 1, 2, 3, 4, 5, 6, 7, 8, 9, 10, 11, 12, 13, 14, 15, 16, 17, 18, 19, 20, 21, 22, 23, 24, 25, 26, 27, 28, 29, 30, 31, 32, 33, 34, 35, 36, 37, 38, 39, 40, 41, 42, 43, 44, 45, 46, 47, 48, 49, 50, 51, 52, 53], 1.0, 'REPLACE')
_vg = ob_cube.vertex_groups.new(name='Bone')
for _i, _w in zip([8, 12, 14, 16, 18, 20, 22, 24, 25, 26, 28], [0.0213, 0.1382, 0.01759, 0.1693, 0.9581, 0.08376, 0.6484, 0.1264, 0.01311, 0.01294, 0.1397]): _vg.add([_i], _w, 'REPLACE')
_vg = ob_cube.vertex_groups.new(name='Bone.001')
_vg = ob_cube.vertex_groups.new(name='Bone.002')
_vg = ob_cube.vertex_groups.new(name='Bone.003')
_vg = ob_cube.vertex_groups.new(name='Bone.004')
for _i, _w in zip([8, 12, 14, 16, 22], [0.09702, 0.658, 0.05246, 0.4677, 0.09522]): _vg.add([_i], _w, 'REPLACE')
_vg = ob_cube.vertex_groups.new(name='Bone.005')
_vg = ob_cube.vertex_groups.new(name='Bone.006')
_vg = ob_cube.vertex_groups.new(name='Bone.007')
_vg = ob_cube.vertex_groups.new(name='Bone.008')
_vg = ob_cube.vertex_groups.new(name='Bone.009')
_vg = ob_cube.vertex_groups.new(name='Bone.010')
_vg = ob_cube.vertex_groups.new(name='Bone.011')
_vg = ob_cube.vertex_groups.new(name='Bone.012')
for _i, _w in zip([0, 3, 4, 7, 8, 11, 12, 14, 16, 22, 31, 35], [0.9893, 0.09682, 0.07837, 0.003834, 0.6101, 0.09253, 0.1385, 0.02021, 0.1401, 0.007795, 0.003867, 0.003717]): _vg.add([_i], _w, 'REPLACE')
_vg = ob_cube.vertex_groups.new(name='Bone.013')
_vg = ob_cube.vertex_groups.new(name='Bone.014')
_vg = ob_cube.vertex_groups.new(name='Bone.015')
_vg = ob_cube.vertex_groups.new(name='Bone.016')
for _i, _w in zip([1, 2, 9, 10, 13, 17], [0.9905, 0.08925, 0.1314, 0.07181, 0.05499, 0.00129]): _vg.add([_i], _w, 'REPLACE')
_vg = ob_cube.vertex_groups.new(name='Bone.017')
_vg = ob_cube.vertex_groups.new(name='Bone.018')
_vg = ob_cube.vertex_groups.new(name='Bone.019')
_vg = ob_cube.vertex_groups.new(name='Bone.020')
_vg = ob_cube.vertex_groups.new(name='Bone.021')
for _i, _w in zip([5, 9, 10, 15, 17], [0.07972, 0.5301, 0.05861, 0.0009622, 0.0823]): _vg.add([_i], _w, 'REPLACE')
_vg = ob_cube.vertex_groups.new(name='Bone.022')
_vg = ob_cube.vertex_groups.new(name='Bone.023')
_vg = ob_cube.vertex_groups.new(name='Bone.024')
for _i, _w in zip([12, 13, 17], [0.02847, 0.8378, 0.08482]): _vg.add([_i], _w, 'REPLACE')
_vg = ob_cube.vertex_groups.new(name='Bone.025')
for _i, _w in zip([5, 9, 15, 17, 21, 23, 27, 29], [0.002286, 0.1073, 0.09182, 0.6425, 0.09509, 0.654, 0.0007569, 0.08248]): _vg.add([_i], _w, 'REPLACE')
_vg = ob_cube.vertex_groups.new(name='Bone.026')
_vg = ob_cube.vertex_groups.new(name='Bone.027')
_vg = ob_cube.vertex_groups.new(name='Bone.028')
for _i, _w in zip([13, 17, 19, 23, 24, 25, 29], [0.05924, 0.00457, 0.9981, 0.1321, 0.02212, 0.1675, 0.08563]): _vg.add([_i], _w, 'REPLACE')
_vg = ob_cube.vertex_groups.new(name='Bone.029')
_vg = ob_cube.vertex_groups.new(name='Bone.030')
_vg = ob_cube.vertex_groups.new(name='Bone.031')
_vg = ob_cube.vertex_groups.new(name='Bone.033')
for _i, _w in zip([14, 15, 20, 21, 22, 23, 24, 25, 26, 27, 28, 29], [0.0109, 0.01483, 0.1385, 0.145, 0.04039, 0.03481, 0.7266, 0.65, 0.7402, 0.766, 0.4388, 0.4444]): _vg.add([_i], _w, 'REPLACE')
_m = ob_cube.modifiers.new('Armature', 'ARMATURE')
_m.object = ob_armature

# ---- collection membership
col_collection_1.objects.link(ob_armature)
col_collection_1.objects.link(ob_cube_003)
col_collection_1.objects.link(ob_cube_008)
col_collection_1.objects.link(ob_cube_002)
col_collection_1.objects.link(ob_cube_001)
col_collection_1.objects.link(ob_icosphere)
col_collection_1.objects.link(ob_cube)

# ---- scene / render settings (as saved in the file)
scene.frame_start = 1; scene.frame_end = 250; scene.frame_set(140)
scene.render.engine = 'BLENDER_EEVEE_NEXT'
scene.render.resolution_percentage = 50
scene.render.dither_intensity = 0.0
scene.cycles.use_denoising = False
scene.cycles.samples = 10
scene.cycles.sampling_pattern = 'TABULATED_SOBOL'
scene.cycles.light_sampling_threshold = 0.0
scene.cycles.use_adaptive_sampling = False
scene.cycles.use_light_tree = False
scene.cycles.blur_glossy = 0.0
scene.cycles.pixel_filter_type = 'GAUSSIAN'
scene.cycles.sample_clamp_indirect = 0.0
scene.view_settings.view_transform = 'Standard'
bpy.context.view_layer.update()

# ---- added for rendering (the .blend has no active camera and no usable light): camera, sun
cam_auto = bpy.data.cameras.new('AutoCamera')
cam_auto.lens = 50.0
cam_auto.sensor_width = 36.0
cam_auto.clip_end = 1000.0
ob_auto_camera = bpy.data.objects.new('AutoCamera', cam_auto)
scene.collection.objects.link(ob_auto_camera)
ob_auto_camera.location = (34.2624, -35.1372, 24.5984)
ob_auto_camera.rotation_euler = (1.09748, -7.21219e-08, 0.694738)
scene.camera = ob_auto_camera
light_auto_sun = bpy.data.lights.new('AutoSun', 'SUN')
light_auto_sun.energy = 3.0
light_auto_sun.angle = 0.0523599
ob_auto_sun = bpy.data.objects.new('AutoSun', light_auto_sun)
scene.collection.objects.link(ob_auto_sun)
ob_auto_sun.rotation_euler = (0.872665, 0.174533, 0.523599)
bpy.context.view_layer.update()
